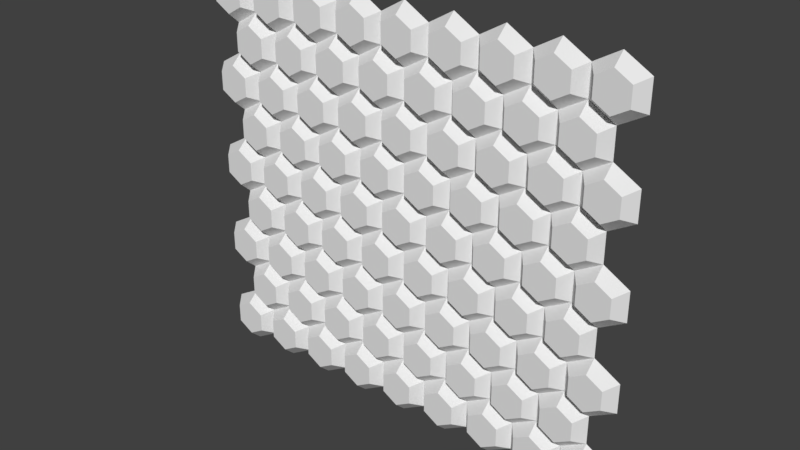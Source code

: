 # Source: hexagons3.blend  (saved by Blender 2.78.0; exported with 4.5.12 LTS)
import bpy
from mathutils import Matrix  # noqa: F401  (used for matrix-valued properties, if any)

bpy.ops.wm.read_factory_settings(use_empty=True)
scene = bpy.context.scene
scene.name = 'Scene'

# ---- collections
col_collection_1 = bpy.data.collections.new('Collection 1'); scene.collection.children.link(col_collection_1)

# ---- world
world_world = bpy.data.worlds.new('World'); scene.world = world_world
world_world.color = (0.05088, 0.05088, 0.05088)
world_world.use_sun_shadow = False
world_world.sun_shadow_jitter_overblur = 0.0
world_world.cycles.sampling_method = 'MANUAL'

# ---- meshes
me_cylinder = bpy.data.meshes.new('Cylinder')
me_cylinder.from_pydata([(0.866, -1.0, 2.5), (1.732, -1.0, 2.0), (1.732, -1.0, 1.0), (0.866, -1.0, 0.5), (-2.545e-05, -1.0, 1.0), (-2.545e-05, -1.0, 2.0), (1.418, -1.4, 1.819), (0.866, -1.4, 2.137), (1.418, -1.4, 1.181), (0.866, -1.4, 0.8628), (0.3142, -1.4, 1.181), (0.3142, -1.4, 1.819), (2.598, -1.0, 2.5), (3.464, -1.0, 2.0), (3.464, -1.0, 1.0), (2.598, -1.0, 0.5), (1.732, -1.0, 1.0), (1.732, -1.0, 2.0), (3.15, -1.4, 1.819), (2.598, -1.4, 2.137), (3.15, -1.4, 1.181), (2.598, -1.4, 0.8628), (2.046, -1.4, 1.181), (2.046, -1.4, 1.819), (4.33, -1.0, 2.5), (5.196, -1.0, 2.0), (5.196, -1.0, 1.0), (4.33, -1.0, 0.5), (3.464, -1.0, 1.0), (3.464, -1.0, 2.0), (4.882, -1.4, 1.819), (4.33, -1.4, 2.137), (4.882, -1.4, 1.181), (4.33, -1.4, 0.8628), (3.778, -1.4, 1.181), (3.778, -1.4, 1.819), (6.062, -1.0, 2.5), (6.928, -1.0, 2.0), (6.928, -1.0, 1.0), (6.062, -1.0, 0.5), (5.196, -1.0, 1.0), (5.196, -1.0, 2.0), (6.614, -1.4, 1.819), (6.062, -1.4, 2.137), (6.614, -1.4, 1.181), (6.062, -1.4, 0.8628), (5.51, -1.4, 1.181), (5.51, -1.4, 1.819), (7.794, -1.0, 2.5), (8.66, -1.0, 2.0), (8.66, -1.0, 1.0), (7.794, -1.0, 0.5), (6.928, -1.0, 1.0), (6.928, -1.0, 2.0), (8.346, -1.4, 1.819), (7.794, -1.4, 2.137), (8.346, -1.4, 1.181), (7.794, -1.4, 0.8628), (7.242, -1.4, 1.181), (7.242, -1.4, 1.819), (9.526, -1.0, 2.5), (10.39, -1.0, 2.0), (10.39, -1.0, 1.0), (9.526, -1.0, 0.5), (8.66, -1.0, 1.0), (8.66, -1.0, 2.0), (10.08, -1.4, 1.819), (9.526, -1.4, 2.137), (10.08, -1.4, 1.181), (9.526, -1.4, 0.8628), (8.974, -1.4, 1.181), (8.974, -1.4, 1.819), (11.26, -1.0, 2.5), (12.12, -1.0, 2.0), (12.12, -1.0, 1.0), (11.26, -1.0, 0.5), (10.39, -1.0, 1.0), (10.39, -1.0, 2.0), (11.81, -1.4, 1.819), (11.26, -1.4, 2.137), (11.81, -1.4, 1.181), (11.26, -1.4, 0.8628), (10.71, -1.4, 1.181), (10.71, -1.4, 1.819), (12.99, -1.0, 2.5), (13.86, -1.0, 2.0), (13.86, -1.0, 1.0), (12.99, -1.0, 0.5), (12.12, -1.0, 1.0), (12.12, -1.0, 2.0), (13.54, -1.4, 1.819), (12.99, -1.4, 2.137), (13.54, -1.4, 1.181), (12.99, -1.4, 0.8628), (12.44, -1.4, 1.181), (12.44, -1.4, 1.819), (14.72, -1.0, 2.5), (15.59, -1.0, 2.0), (15.59, -1.0, 1.0), (14.72, -1.0, 0.5), (13.86, -1.0, 1.0), (13.86, -1.0, 2.0), (15.27, -1.4, 1.819), (14.72, -1.4, 2.137), (15.27, -1.4, 1.181), (14.72, -1.4, 0.8628), (14.17, -1.4, 1.181), (14.17, -1.4, 1.819), (1.732, -1.0, 4.0), (2.598, -1.0, 3.5), (2.598, -1.0, 2.5), (1.732, -1.0, 2.0), (0.866, -1.0, 2.5), (0.866, -1.0, 3.5), (2.284, -1.4, 3.319), (1.732, -1.4, 3.637), (2.284, -1.4, 2.681), (1.732, -1.4, 2.363), (1.18, -1.4, 2.681), (1.18, -1.4, 3.319), (3.464, -1.0, 4.0), (4.33, -1.0, 3.5), (4.33, -1.0, 2.5), (3.464, -1.0, 2.0), (2.598, -1.0, 2.5), (2.598, -1.0, 3.5), (4.016, -1.4, 3.319), (3.464, -1.4, 3.637), (4.016, -1.4, 2.681), (3.464, -1.4, 2.363), (2.912, -1.4, 2.681), (2.912, -1.4, 3.319), (5.196, -1.0, 4.0), (6.062, -1.0, 3.5), (6.062, -1.0, 2.5), (5.196, -1.0, 2.0), (4.33, -1.0, 2.5), (4.33, -1.0, 3.5), (5.748, -1.4, 3.319), (5.196, -1.4, 3.637), (5.748, -1.4, 2.681), (5.196, -1.4, 2.363), (4.644, -1.4, 2.681), (4.644, -1.4, 3.319), (6.928, -1.0, 4.0), (7.794, -1.0, 3.5), (7.794, -1.0, 2.5), (6.928, -1.0, 2.0), (6.062, -1.0, 2.5), (6.062, -1.0, 3.5), (7.48, -1.4, 3.319), (6.928, -1.4, 3.637), (7.48, -1.4, 2.681), (6.928, -1.4, 2.363), (6.376, -1.4, 2.681), (6.376, -1.4, 3.319), (8.66, -1.0, 4.0), (9.526, -1.0, 3.5), (9.526, -1.0, 2.5), (8.66, -1.0, 2.0), (7.794, -1.0, 2.5), (7.794, -1.0, 3.5), (9.212, -1.4, 3.319), (8.66, -1.4, 3.637), (9.212, -1.4, 2.681), (8.66, -1.4, 2.363), (8.108, -1.4, 2.681), (8.108, -1.4, 3.319), (10.39, -1.0, 4.0), (11.26, -1.0, 3.5), (11.26, -1.0, 2.5), (10.39, -1.0, 2.0), (9.526, -1.0, 2.5), (9.526, -1.0, 3.5), (10.94, -1.4, 3.319), (10.39, -1.4, 3.637), (10.94, -1.4, 2.681), (10.39, -1.4, 2.363), (9.84, -1.4, 2.681), (9.84, -1.4, 3.319), (12.12, -1.0, 4.0), (12.99, -1.0, 3.5), (12.99, -1.0, 2.5), (12.12, -1.0, 2.0), (11.26, -1.0, 2.5), (11.26, -1.0, 3.5), (12.68, -1.4, 3.319), (12.12, -1.4, 3.637), (12.68, -1.4, 2.681), (12.12, -1.4, 2.363), (11.57, -1.4, 2.681), (11.57, -1.4, 3.319), (13.86, -1.0, 4.0), (14.72, -1.0, 3.5), (14.72, -1.0, 2.5), (13.86, -1.0, 2.0), (12.99, -1.0, 2.5), (12.99, -1.0, 3.5), (14.41, -1.4, 3.319), (13.86, -1.4, 3.637), (14.41, -1.4, 2.681), (13.86, -1.4, 2.363), (13.3, -1.4, 2.681), (13.3, -1.4, 3.319), (0.866, -1.0, 5.5), (1.732, -1.0, 5.0), (1.732, -1.0, 4.0), (0.866, -1.0, 3.5), (-2.545e-05, -1.0, 4.0), (-2.545e-05, -1.0, 5.0), (1.418, -1.4, 4.819), (0.866, -1.4, 5.137), (1.418, -1.4, 4.181), (0.866, -1.4, 3.863), (0.3142, -1.4, 4.181), (0.3142, -1.4, 4.819), (2.598, -1.0, 5.5), (3.464, -1.0, 5.0), (3.464, -1.0, 4.0), (2.598, -1.0, 3.5), (1.732, -1.0, 4.0), (1.732, -1.0, 5.0), (3.15, -1.4, 4.819), (2.598, -1.4, 5.137), (3.15, -1.4, 4.181), (2.598, -1.4, 3.863), (2.046, -1.4, 4.181), (2.046, -1.4, 4.819), (4.33, -1.0, 5.5), (5.196, -1.0, 5.0), (5.196, -1.0, 4.0), (4.33, -1.0, 3.5), (3.464, -1.0, 4.0), (3.464, -1.0, 5.0), (4.882, -1.4, 4.819), (4.33, -1.4, 5.137), (4.882, -1.4, 4.181), (4.33, -1.4, 3.863), (3.778, -1.4, 4.181), (3.778, -1.4, 4.819), (6.062, -1.0, 5.5), (6.928, -1.0, 5.0), (6.928, -1.0, 4.0), (6.062, -1.0, 3.5), (5.196, -1.0, 4.0), (5.196, -1.0, 5.0), (6.614, -1.4, 4.819), (6.062, -1.4, 5.137), (6.614, -1.4, 4.181), (6.062, -1.4, 3.863), (5.51, -1.4, 4.181), (5.51, -1.4, 4.819), (7.794, -1.0, 5.5), (8.66, -1.0, 5.0), (8.66, -1.0, 4.0), (7.794, -1.0, 3.5), (6.928, -1.0, 4.0), (6.928, -1.0, 5.0), (8.346, -1.4, 4.819), (7.794, -1.4, 5.137), (8.346, -1.4, 4.181), (7.794, -1.4, 3.863), (7.242, -1.4, 4.181), (7.242, -1.4, 4.819), (9.526, -1.0, 5.5), (10.39, -1.0, 5.0), (10.39, -1.0, 4.0), (9.526, -1.0, 3.5), (8.66, -1.0, 4.0), (8.66, -1.0, 5.0), (10.08, -1.4, 4.819), (9.526, -1.4, 5.137), (10.08, -1.4, 4.181), (9.526, -1.4, 3.863), (8.974, -1.4, 4.181), (8.974, -1.4, 4.819), (11.26, -1.0, 5.5), (12.12, -1.0, 5.0), (12.12, -1.0, 4.0), (11.26, -1.0, 3.5), (10.39, -1.0, 4.0), (10.39, -1.0, 5.0), (11.81, -1.4, 4.819), (11.26, -1.4, 5.137), (11.81, -1.4, 4.181), (11.26, -1.4, 3.863), (10.71, -1.4, 4.181), (10.71, -1.4, 4.819), (12.99, -1.0, 5.5), (13.86, -1.0, 5.0), (13.86, -1.0, 4.0), (12.99, -1.0, 3.5), (12.12, -1.0, 4.0), (12.12, -1.0, 5.0), (13.54, -1.4, 4.819), (12.99, -1.4, 5.137), (13.54, -1.4, 4.181), (12.99, -1.4, 3.863), (12.44, -1.4, 4.181), (12.44, -1.4, 4.819), (14.72, -1.0, 5.5), (15.59, -1.0, 5.0), (15.59, -1.0, 4.0), (14.72, -1.0, 3.5), (13.86, -1.0, 4.0), (13.86, -1.0, 5.0), (15.27, -1.4, 4.819), (14.72, -1.4, 5.137), (15.27, -1.4, 4.181), (14.72, -1.4, 3.863), (14.17, -1.4, 4.181), (14.17, -1.4, 4.819), (1.732, -1.0, 7.0), (2.598, -1.0, 6.5), (2.598, -1.0, 5.5), (1.732, -1.0, 5.0), (0.866, -1.0, 5.5), (0.866, -1.0, 6.5), (2.284, -1.4, 6.319), (1.732, -1.4, 6.637), (2.284, -1.4, 5.681), (1.732, -1.4, 5.363), (1.18, -1.4, 5.681), (1.18, -1.4, 6.319), (3.464, -1.0, 7.0), (4.33, -1.0, 6.5), (4.33, -1.0, 5.5), (3.464, -1.0, 5.0), (2.598, -1.0, 5.5), (2.598, -1.0, 6.5), (4.016, -1.4, 6.319), (3.464, -1.4, 6.637), (4.016, -1.4, 5.681), (3.464, -1.4, 5.363), (2.912, -1.4, 5.681), (2.912, -1.4, 6.319), (5.196, -1.0, 7.0), (6.062, -1.0, 6.5), (6.062, -1.0, 5.5), (5.196, -1.0, 5.0), (4.33, -1.0, 5.5), (4.33, -1.0, 6.5), (5.748, -1.4, 6.319), (5.196, -1.4, 6.637), (5.748, -1.4, 5.681), (5.196, -1.4, 5.363), (4.644, -1.4, 5.681), (4.644, -1.4, 6.319), (6.928, -1.0, 7.0), (7.794, -1.0, 6.5), (7.794, -1.0, 5.5), (6.928, -1.0, 5.0), (6.062, -1.0, 5.5), (6.062, -1.0, 6.5), (7.48, -1.4, 6.319), (6.928, -1.4, 6.637), (7.48, -1.4, 5.681), (6.928, -1.4, 5.363), (6.376, -1.4, 5.681), (6.376, -1.4, 6.319), (8.66, -1.0, 7.0), (9.526, -1.0, 6.5), (9.526, -1.0, 5.5), (8.66, -1.0, 5.0), (7.794, -1.0, 5.5), (7.794, -1.0, 6.5), (9.212, -1.4, 6.319), (8.66, -1.4, 6.637), (9.212, -1.4, 5.681), (8.66, -1.4, 5.363), (8.108, -1.4, 5.681), (8.108, -1.4, 6.319), (10.39, -1.0, 7.0), (11.26, -1.0, 6.5), (11.26, -1.0, 5.5), (10.39, -1.0, 5.0), (9.526, -1.0, 5.5), (9.526, -1.0, 6.5), (10.94, -1.4, 6.319), (10.39, -1.4, 6.637), (10.94, -1.4, 5.681), (10.39, -1.4, 5.363), (9.84, -1.4, 5.681), (9.84, -1.4, 6.319), (12.12, -1.0, 7.0), (12.99, -1.0, 6.5), (12.99, -1.0, 5.5), (12.12, -1.0, 5.0), (11.26, -1.0, 5.5), (11.26, -1.0, 6.5), (12.68, -1.4, 6.319), (12.12, -1.4, 6.637), (12.68, -1.4, 5.681), (12.12, -1.4, 5.363), (11.57, -1.4, 5.681), (11.57, -1.4, 6.319), (13.86, -1.0, 7.0), (14.72, -1.0, 6.5), (14.72, -1.0, 5.5), (13.86, -1.0, 5.0), (12.99, -1.0, 5.5), (12.99, -1.0, 6.5), (14.41, -1.4, 6.319), (13.86, -1.4, 6.637), (14.41, -1.4, 5.681), (13.86, -1.4, 5.363), (13.3, -1.4, 5.681), (13.3, -1.4, 6.319), (0.866, -1.0, 8.5), (1.732, -1.0, 8.0), (1.732, -1.0, 7.0), (0.866, -1.0, 6.5), (-2.545e-05, -1.0, 7.0), (-2.545e-05, -1.0, 8.0), (1.418, -1.4, 7.819), (0.866, -1.4, 8.137), (1.418, -1.4, 7.181), (0.866, -1.4, 6.863), (0.3142, -1.4, 7.181), (0.3142, -1.4, 7.819), (2.598, -1.0, 8.5), (3.464, -1.0, 8.0), (3.464, -1.0, 7.0), (2.598, -1.0, 6.5), (1.732, -1.0, 7.0), (1.732, -1.0, 8.0), (3.15, -1.4, 7.819), (2.598, -1.4, 8.137), (3.15, -1.4, 7.181), (2.598, -1.4, 6.863), (2.046, -1.4, 7.181), (2.046, -1.4, 7.819), (4.33, -1.0, 8.5), (5.196, -1.0, 8.0), (5.196, -1.0, 7.0), (4.33, -1.0, 6.5), (3.464, -1.0, 7.0), (3.464, -1.0, 8.0), (4.882, -1.4, 7.819), (4.33, -1.4, 8.137), (4.882, -1.4, 7.181), (4.33, -1.4, 6.863), (3.778, -1.4, 7.181), (3.778, -1.4, 7.819), (6.062, -1.0, 8.5), (6.928, -1.0, 8.0), (6.928, -1.0, 7.0), (6.062, -1.0, 6.5), (5.196, -1.0, 7.0), (5.196, -1.0, 8.0), (6.614, -1.4, 7.819), (6.062, -1.4, 8.137), (6.614, -1.4, 7.181), (6.062, -1.4, 6.863), (5.51, -1.4, 7.181), (5.51, -1.4, 7.819), (7.794, -1.0, 8.5), (8.66, -1.0, 8.0), (8.66, -1.0, 7.0), (7.794, -1.0, 6.5), (6.928, -1.0, 7.0), (6.928, -1.0, 8.0), (8.346, -1.4, 7.819), (7.794, -1.4, 8.137), (8.346, -1.4, 7.181), (7.794, -1.4, 6.863), (7.242, -1.4, 7.181), (7.242, -1.4, 7.819), (9.526, -1.0, 8.5), (10.39, -1.0, 8.0), (10.39, -1.0, 7.0), (9.526, -1.0, 6.5), (8.66, -1.0, 7.0), (8.66, -1.0, 8.0), (10.08, -1.4, 7.819), (9.526, -1.4, 8.137), (10.08, -1.4, 7.181), (9.526, -1.4, 6.863), (8.974, -1.4, 7.181), (8.974, -1.4, 7.819), (11.26, -1.0, 8.5), (12.12, -1.0, 8.0), (12.12, -1.0, 7.0), (11.26, -1.0, 6.5), (10.39, -1.0, 7.0), (10.39, -1.0, 8.0), (11.81, -1.4, 7.819), (11.26, -1.4, 8.137), (11.81, -1.4, 7.181), (11.26, -1.4, 6.863), (10.71, -1.4, 7.181), (10.71, -1.4, 7.819), (12.99, -1.0, 8.5), (13.86, -1.0, 8.0), (13.86, -1.0, 7.0), (12.99, -1.0, 6.5), (12.12, -1.0, 7.0), (12.12, -1.0, 8.0), (13.54, -1.4, 7.819), (12.99, -1.4, 8.137), (13.54, -1.4, 7.181), (12.99, -1.4, 6.863), (12.44, -1.4, 7.181), (12.44, -1.4, 7.819), (14.72, -1.0, 8.5), (15.59, -1.0, 8.0), (15.59, -1.0, 7.0), (14.72, -1.0, 6.5), (13.86, -1.0, 7.0), (13.86, -1.0, 8.0), (15.27, -1.4, 7.819), (14.72, -1.4, 8.137), (15.27, -1.4, 7.181), (14.72, -1.4, 6.863), (14.17, -1.4, 7.181), (14.17, -1.4, 7.819), (1.732, -1.0, 10.0), (2.598, -1.0, 9.5), (2.598, -1.0, 8.5), (1.732, -1.0, 8.0), (0.866, -1.0, 8.5), (0.866, -1.0, 9.5), (2.284, -1.4, 9.319), (1.732, -1.4, 9.637), (2.284, -1.4, 8.681), (1.732, -1.4, 8.363), (1.18, -1.4, 8.681), (1.18, -1.4, 9.319), (3.464, -1.0, 10.0), (4.33, -1.0, 9.5), (4.33, -1.0, 8.5), (3.464, -1.0, 8.0), (2.598, -1.0, 8.5), (2.598, -1.0, 9.5), (4.016, -1.4, 9.319), (3.464, -1.4, 9.637), (4.016, -1.4, 8.681), (3.464, -1.4, 8.363), (2.912, -1.4, 8.681), (2.912, -1.4, 9.319), (5.196, -1.0, 10.0), (6.062, -1.0, 9.5), (6.062, -1.0, 8.5), (5.196, -1.0, 8.0), (4.33, -1.0, 8.5), (4.33, -1.0, 9.5), (5.748, -1.4, 9.319), (5.196, -1.4, 9.637), (5.748, -1.4, 8.681), (5.196, -1.4, 8.363), (4.644, -1.4, 8.681), (4.644, -1.4, 9.319), (6.928, -1.0, 10.0), (7.794, -1.0, 9.5), (7.794, -1.0, 8.5), (6.928, -1.0, 8.0), (6.062, -1.0, 8.5), (6.062, -1.0, 9.5), (7.48, -1.4, 9.319), (6.928, -1.4, 9.637), (7.48, -1.4, 8.681), (6.928, -1.4, 8.363), (6.376, -1.4, 8.681), (6.376, -1.4, 9.319), (8.66, -1.0, 10.0), (9.526, -1.0, 9.5), (9.526, -1.0, 8.5), (8.66, -1.0, 8.0), (7.794, -1.0, 8.5), (7.794, -1.0, 9.5), (9.212, -1.4, 9.319), (8.66, -1.4, 9.637), (9.212, -1.4, 8.681), (8.66, -1.4, 8.363), (8.108, -1.4, 8.681), (8.108, -1.4, 9.319), (10.39, -1.0, 10.0), (11.26, -1.0, 9.5), (11.26, -1.0, 8.5), (10.39, -1.0, 8.0), (9.526, -1.0, 8.5), (9.526, -1.0, 9.5), (10.94, -1.4, 9.319), (10.39, -1.4, 9.637), (10.94, -1.4, 8.681), (10.39, -1.4, 8.363), (9.84, -1.4, 8.681), (9.84, -1.4, 9.319), (12.12, -1.0, 10.0), (12.99, -1.0, 9.5), (12.99, -1.0, 8.5), (12.12, -1.0, 8.0), (11.26, -1.0, 8.5), (11.26, -1.0, 9.5), (12.68, -1.4, 9.319), (12.12, -1.4, 9.637), (12.68, -1.4, 8.681), (12.12, -1.4, 8.363), (11.57, -1.4, 8.681), (11.57, -1.4, 9.319), (13.86, -1.0, 10.0), (14.72, -1.0, 9.5), (14.72, -1.0, 8.5), (13.86, -1.0, 8.0), (12.99, -1.0, 8.5), (12.99, -1.0, 9.5), (14.41, -1.4, 9.319), (13.86, -1.4, 9.637), (14.41, -1.4, 8.681), (13.86, -1.4, 8.363), (13.3, -1.4, 8.681), (13.3, -1.4, 9.319), (0.866, -1.0, 11.5), (1.732, -1.0, 11.0), (1.732, -1.0, 10.0), (0.866, -1.0, 9.5), (-2.545e-05, -1.0, 10.0), (-2.545e-05, -1.0, 11.0), (1.418, -1.4, 10.82), (0.866, -1.4, 11.14), (1.418, -1.4, 10.18), (0.866, -1.4, 9.863), (0.3142, -1.4, 10.18), (0.3142, -1.4, 10.82), (2.598, -1.0, 11.5), (3.464, -1.0, 11.0), (3.464, -1.0, 10.0), (2.598, -1.0, 9.5), (1.732, -1.0, 10.0), (1.732, -1.0, 11.0), (3.15, -1.4, 10.82), (2.598, -1.4, 11.14), (3.15, -1.4, 10.18), (2.598, -1.4, 9.863), (2.046, -1.4, 10.18), (2.046, -1.4, 10.82), (4.33, -1.0, 11.5), (5.196, -1.0, 11.0), (5.196, -1.0, 10.0), (4.33, -1.0, 9.5), (3.464, -1.0, 10.0), (3.464, -1.0, 11.0), (4.882, -1.4, 10.82), (4.33, -1.4, 11.14), (4.882, -1.4, 10.18), (4.33, -1.4, 9.863), (3.778, -1.4, 10.18), (3.778, -1.4, 10.82), (6.062, -1.0, 11.5), (6.928, -1.0, 11.0), (6.928, -1.0, 10.0), (6.062, -1.0, 9.5), (5.196, -1.0, 10.0), (5.196, -1.0, 11.0), (6.614, -1.4, 10.82), (6.062, -1.4, 11.14), (6.614, -1.4, 10.18), (6.062, -1.4, 9.863), (5.51, -1.4, 10.18), (5.51, -1.4, 10.82), (7.794, -1.0, 11.5), (8.66, -1.0, 11.0), (8.66, -1.0, 10.0), (7.794, -1.0, 9.5), (6.928, -1.0, 10.0), (6.928, -1.0, 11.0), (8.346, -1.4, 10.82), (7.794, -1.4, 11.14), (8.346, -1.4, 10.18), (7.794, -1.4, 9.863), (7.242, -1.4, 10.18), (7.242, -1.4, 10.82), (9.526, -1.0, 11.5), (10.39, -1.0, 11.0), (10.39, -1.0, 10.0), (9.526, -1.0, 9.5), (8.66, -1.0, 10.0), (8.66, -1.0, 11.0), (10.08, -1.4, 10.82), (9.526, -1.4, 11.14), (10.08, -1.4, 10.18), (9.526, -1.4, 9.863), (8.974, -1.4, 10.18), (8.974, -1.4, 10.82), (11.26, -1.0, 11.5), (12.12, -1.0, 11.0), (12.12, -1.0, 10.0), (11.26, -1.0, 9.5), (10.39, -1.0, 10.0), (10.39, -1.0, 11.0), (11.81, -1.4, 10.82), (11.26, -1.4, 11.14), (11.81, -1.4, 10.18), (11.26, -1.4, 9.863), (10.71, -1.4, 10.18), (10.71, -1.4, 10.82), (12.99, -1.0, 11.5), (13.86, -1.0, 11.0), (13.86, -1.0, 10.0), (12.99, -1.0, 9.5), (12.12, -1.0, 10.0), (12.12, -1.0, 11.0), (13.54, -1.4, 10.82), (12.99, -1.4, 11.14), (13.54, -1.4, 10.18), (12.99, -1.4, 9.863), (12.44, -1.4, 10.18), (12.44, -1.4, 10.82), (14.72, -1.0, 11.5), (15.59, -1.0, 11.0), (15.59, -1.0, 10.0), (14.72, -1.0, 9.5), (13.86, -1.0, 10.0), (13.86, -1.0, 11.0), (15.27, -1.4, 10.82), (14.72, -1.4, 11.14), (15.27, -1.4, 10.18), (14.72, -1.4, 9.863), (14.17, -1.4, 10.18), (14.17, -1.4, 10.82), (1.732, -1.0, 13.0), (2.598, -1.0, 12.5), (2.598, -1.0, 11.5), (1.732, -1.0, 11.0), (0.866, -1.0, 11.5), (0.866, -1.0, 12.5), (2.284, -1.4, 12.32), (1.732, -1.4, 12.64), (2.284, -1.4, 11.68), (1.732, -1.4, 11.36), (1.18, -1.4, 11.68), (1.18, -1.4, 12.32), (3.464, -1.0, 13.0), (4.33, -1.0, 12.5), (4.33, -1.0, 11.5), (3.464, -1.0, 11.0), (2.598, -1.0, 11.5), (2.598, -1.0, 12.5), (4.016, -1.4, 12.32), (3.464, -1.4, 12.64), (4.016, -1.4, 11.68), (3.464, -1.4, 11.36), (2.912, -1.4, 11.68), (2.912, -1.4, 12.32), (5.196, -1.0, 13.0), (6.062, -1.0, 12.5), (6.062, -1.0, 11.5), (5.196, -1.0, 11.0), (4.33, -1.0, 11.5), (4.33, -1.0, 12.5), (5.748, -1.4, 12.32), (5.196, -1.4, 12.64), (5.748, -1.4, 11.68), (5.196, -1.4, 11.36), (4.644, -1.4, 11.68), (4.644, -1.4, 12.32), (6.928, -1.0, 13.0), (7.794, -1.0, 12.5), (7.794, -1.0, 11.5), (6.928, -1.0, 11.0), (6.062, -1.0, 11.5), (6.062, -1.0, 12.5), (7.48, -1.4, 12.32), (6.928, -1.4, 12.64), (7.48, -1.4, 11.68), (6.928, -1.4, 11.36), (6.376, -1.4, 11.68), (6.376, -1.4, 12.32), (8.66, -1.0, 13.0), (9.526, -1.0, 12.5), (9.526, -1.0, 11.5), (8.66, -1.0, 11.0), (7.794, -1.0, 11.5), (7.794, -1.0, 12.5), (9.212, -1.4, 12.32), (8.66, -1.4, 12.64), (9.212, -1.4, 11.68), (8.66, -1.4, 11.36), (8.108, -1.4, 11.68), (8.108, -1.4, 12.32), (10.39, -1.0, 13.0), (11.26, -1.0, 12.5), (11.26, -1.0, 11.5), (10.39, -1.0, 11.0), (9.526, -1.0, 11.5), (9.526, -1.0, 12.5), (10.94, -1.4, 12.32), (10.39, -1.4, 12.64), (10.94, -1.4, 11.68), (10.39, -1.4, 11.36), (9.84, -1.4, 11.68), (9.84, -1.4, 12.32), (12.12, -1.0, 13.0), (12.99, -1.0, 12.5), (12.99, -1.0, 11.5), (12.12, -1.0, 11.0), (11.26, -1.0, 11.5), (11.26, -1.0, 12.5), (12.68, -1.4, 12.32), (12.12, -1.4, 12.64), (12.68, -1.4, 11.68), (12.12, -1.4, 11.36), (11.57, -1.4, 11.68), (11.57, -1.4, 12.32), (13.86, -1.0, 13.0), (14.72, -1.0, 12.5), (14.72, -1.0, 11.5), (13.86, -1.0, 11.0), (12.99, -1.0, 11.5), (12.99, -1.0, 12.5), (14.41, -1.4, 12.32), (13.86, -1.4, 12.64), (14.41, -1.4, 11.68), (13.86, -1.4, 11.36), (13.3, -1.4, 11.68), (13.3, -1.4, 12.32), (0.866, -1.0, 14.5), (1.732, -1.0, 14.0), (1.732, -1.0, 13.0), (0.866, -1.0, 12.5), (-2.545e-05, -1.0, 13.0), (-2.545e-05, -1.0, 14.0), (1.418, -1.4, 13.82), (0.866, -1.4, 14.14), (1.418, -1.4, 13.18), (0.866, -1.4, 12.86), (0.3142, -1.4, 13.18), (0.3142, -1.4, 13.82), (2.598, -1.0, 14.5), (3.464, -1.0, 14.0), (3.464, -1.0, 13.0), (2.598, -1.0, 12.5), (1.732, -1.0, 13.0), (1.732, -1.0, 14.0), (3.15, -1.4, 13.82), (2.598, -1.4, 14.14), (3.15, -1.4, 13.18), (2.598, -1.4, 12.86), (2.046, -1.4, 13.18), (2.046, -1.4, 13.82), (4.33, -1.0, 14.5), (5.196, -1.0, 14.0), (5.196, -1.0, 13.0), (4.33, -1.0, 12.5), (3.464, -1.0, 13.0), (3.464, -1.0, 14.0), (4.882, -1.4, 13.82), (4.33, -1.4, 14.14), (4.882, -1.4, 13.18), (4.33, -1.4, 12.86), (3.778, -1.4, 13.18), (3.778, -1.4, 13.82), (6.062, -1.0, 14.5), (6.928, -1.0, 14.0), (6.928, -1.0, 13.0), (6.062, -1.0, 12.5), (5.196, -1.0, 13.0), (5.196, -1.0, 14.0), (6.614, -1.4, 13.82), (6.062, -1.4, 14.14), (6.614, -1.4, 13.18), (6.062, -1.4, 12.86), (5.51, -1.4, 13.18), (5.51, -1.4, 13.82), (7.794, -1.0, 14.5), (8.66, -1.0, 14.0), (8.66, -1.0, 13.0), (7.794, -1.0, 12.5), (6.928, -1.0, 13.0), (6.928, -1.0, 14.0), (8.346, -1.4, 13.82), (7.794, -1.4, 14.14), (8.346, -1.4, 13.18), (7.794, -1.4, 12.86), (7.242, -1.4, 13.18), (7.242, -1.4, 13.82), (9.526, -1.0, 14.5), (10.39, -1.0, 14.0), (10.39, -1.0, 13.0), (9.526, -1.0, 12.5), (8.66, -1.0, 13.0), (8.66, -1.0, 14.0), (10.08, -1.4, 13.82), (9.526, -1.4, 14.14), (10.08, -1.4, 13.18), (9.526, -1.4, 12.86), (8.974, -1.4, 13.18), (8.974, -1.4, 13.82), (11.26, -1.0, 14.5), (12.12, -1.0, 14.0), (12.12, -1.0, 13.0), (11.26, -1.0, 12.5), (10.39, -1.0, 13.0), (10.39, -1.0, 14.0), (11.81, -1.4, 13.82), (11.26, -1.4, 14.14), (11.81, -1.4, 13.18), (11.26, -1.4, 12.86), (10.71, -1.4, 13.18), (10.71, -1.4, 13.82), (12.99, -1.0, 14.5), (13.86, -1.0, 14.0), (13.86, -1.0, 13.0), (12.99, -1.0, 12.5), (12.12, -1.0, 13.0), (12.12, -1.0, 14.0), (13.54, -1.4, 13.82), (12.99, -1.4, 14.14), (13.54, -1.4, 13.18), (12.99, -1.4, 12.86), (12.44, -1.4, 13.18), (12.44, -1.4, 13.82), (14.72, -1.0, 14.5), (15.59, -1.0, 14.0), (15.59, -1.0, 13.0), (14.72, -1.0, 12.5), (13.86, -1.0, 13.0), (13.86, -1.0, 14.0), (15.27, -1.4, 13.82), (14.72, -1.4, 14.14), (15.27, -1.4, 13.18), (14.72, -1.4, 12.86), (14.17, -1.4, 13.18), (14.17, -1.4, 13.82)], [], [(6, 7, 11, 10, 9, 8), (7, 6, 1, 0), (6, 8, 2, 1), (8, 9, 3, 2), (9, 10, 4, 3), (10, 11, 5, 4), (11, 7, 0, 5), (18, 19, 23, 22, 21, 20), (19, 18, 13, 12), (18, 20, 14, 13), (20, 21, 15, 14), (21, 22, 16, 15), (22, 23, 17, 16), (23, 19, 12, 17), (30, 31, 35, 34, 33, 32), (31, 30, 25, 24), (30, 32, 26, 25), (32, 33, 27, 26), (33, 34, 28, 27), (34, 35, 29, 28), (35, 31, 24, 29), (42, 43, 47, 46, 45, 44), (43, 42, 37, 36), (42, 44, 38, 37), (44, 45, 39, 38), (45, 46, 40, 39), (46, 47, 41, 40), (47, 43, 36, 41), (54, 55, 59, 58, 57, 56), (55, 54, 49, 48), (54, 56, 50, 49), (56, 57, 51, 50), (57, 58, 52, 51), (58, 59, 53, 52), (59, 55, 48, 53), (66, 67, 71, 70, 69, 68), (67, 66, 61, 60), (66, 68, 62, 61), (68, 69, 63, 62), (69, 70, 64, 63), (70, 71, 65, 64), (71, 67, 60, 65), (78, 79, 83, 82, 81, 80), (79, 78, 73, 72), (78, 80, 74, 73), (80, 81, 75, 74), (81, 82, 76, 75), (82, 83, 77, 76), (83, 79, 72, 77), (90, 91, 95, 94, 93, 92), (91, 90, 85, 84), (90, 92, 86, 85), (92, 93, 87, 86), (93, 94, 88, 87), (94, 95, 89, 88), (95, 91, 84, 89), (102, 103, 107, 106, 105, 104), (103, 102, 97, 96), (102, 104, 98, 97), (104, 105, 99, 98), (105, 106, 100, 99), (106, 107, 101, 100), (107, 103, 96, 101), (114, 115, 119, 118, 117, 116), (115, 114, 109, 108), (114, 116, 110, 109), (116, 117, 111, 110), (117, 118, 112, 111), (118, 119, 113, 112), (119, 115, 108, 113), (126, 127, 131, 130, 129, 128), (127, 126, 121, 120), (126, 128, 122, 121), (128, 129, 123, 122), (129, 130, 124, 123), (130, 131, 125, 124), (131, 127, 120, 125), (138, 139, 143, 142, 141, 140), (139, 138, 133, 132), (138, 140, 134, 133), (140, 141, 135, 134), (141, 142, 136, 135), (142, 143, 137, 136), (143, 139, 132, 137), (150, 151, 155, 154, 153, 152), (151, 150, 145, 144), (150, 152, 146, 145), (152, 153, 147, 146), (153, 154, 148, 147), (154, 155, 149, 148), (155, 151, 144, 149), (162, 163, 167, 166, 165, 164), (163, 162, 157, 156), (162, 164, 158, 157), (164, 165, 159, 158), (165, 166, 160, 159), (166, 167, 161, 160), (167, 163, 156, 161), (174, 175, 179, 178, 177, 176), (175, 174, 169, 168), (174, 176, 170, 169), (176, 177, 171, 170), (177, 178, 172, 171), (178, 179, 173, 172), (179, 175, 168, 173), (186, 187, 191, 190, 189, 188), (187, 186, 181, 180), (186, 188, 182, 181), (188, 189, 183, 182), (189, 190, 184, 183), (190, 191, 185, 184), (191, 187, 180, 185), (198, 199, 203, 202, 201, 200), (199, 198, 193, 192), (198, 200, 194, 193), (200, 201, 195, 194), (201, 202, 196, 195), (202, 203, 197, 196), (203, 199, 192, 197), (210, 211, 215, 214, 213, 212), (211, 210, 205, 204), (210, 212, 206, 205), (212, 213, 207, 206), (213, 214, 208, 207), (214, 215, 209, 208), (215, 211, 204, 209), (222, 223, 227, 226, 225, 224), (223, 222, 217, 216), (222, 224, 218, 217), (224, 225, 219, 218), (225, 226, 220, 219), (226, 227, 221, 220), (227, 223, 216, 221), (234, 235, 239, 238, 237, 236), (235, 234, 229, 228), (234, 236, 230, 229), (236, 237, 231, 230), (237, 238, 232, 231), (238, 239, 233, 232), (239, 235, 228, 233), (246, 247, 251, 250, 249, 248), (247, 246, 241, 240), (246, 248, 242, 241), (248, 249, 243, 242), (249, 250, 244, 243), (250, 251, 245, 244), (251, 247, 240, 245), (258, 259, 263, 262, 261, 260), (259, 258, 253, 252), (258, 260, 254, 253), (260, 261, 255, 254), (261, 262, 256, 255), (262, 263, 257, 256), (263, 259, 252, 257), (270, 271, 275, 274, 273, 272), (271, 270, 265, 264), (270, 272, 266, 265), (272, 273, 267, 266), (273, 274, 268, 267), (274, 275, 269, 268), (275, 271, 264, 269), (282, 283, 287, 286, 285, 284), (283, 282, 277, 276), (282, 284, 278, 277), (284, 285, 279, 278), (285, 286, 280, 279), (286, 287, 281, 280), (287, 283, 276, 281), (294, 295, 299, 298, 297, 296), (295, 294, 289, 288), (294, 296, 290, 289), (296, 297, 291, 290), (297, 298, 292, 291), (298, 299, 293, 292), (299, 295, 288, 293), (306, 307, 311, 310, 309, 308), (307, 306, 301, 300), (306, 308, 302, 301), (308, 309, 303, 302), (309, 310, 304, 303), (310, 311, 305, 304), (311, 307, 300, 305), (318, 319, 323, 322, 321, 320), (319, 318, 313, 312), (318, 320, 314, 313), (320, 321, 315, 314), (321, 322, 316, 315), (322, 323, 317, 316), (323, 319, 312, 317), (330, 331, 335, 334, 333, 332), (331, 330, 325, 324), (330, 332, 326, 325), (332, 333, 327, 326), (333, 334, 328, 327), (334, 335, 329, 328), (335, 331, 324, 329), (342, 343, 347, 346, 345, 344), (343, 342, 337, 336), (342, 344, 338, 337), (344, 345, 339, 338), (345, 346, 340, 339), (346, 347, 341, 340), (347, 343, 336, 341), (354, 355, 359, 358, 357, 356), (355, 354, 349, 348), (354, 356, 350, 349), (356, 357, 351, 350), (357, 358, 352, 351), (358, 359, 353, 352), (359, 355, 348, 353), (366, 367, 371, 370, 369, 368), (367, 366, 361, 360), (366, 368, 362, 361), (368, 369, 363, 362), (369, 370, 364, 363), (370, 371, 365, 364), (371, 367, 360, 365), (378, 379, 383, 382, 381, 380), (379, 378, 373, 372), (378, 380, 374, 373), (380, 381, 375, 374), (381, 382, 376, 375), (382, 383, 377, 376), (383, 379, 372, 377), (390, 391, 395, 394, 393, 392), (391, 390, 385, 384), (390, 392, 386, 385), (392, 393, 387, 386), (393, 394, 388, 387), (394, 395, 389, 388), (395, 391, 384, 389), (402, 403, 407, 406, 405, 404), (403, 402, 397, 396), (402, 404, 398, 397), (404, 405, 399, 398), (405, 406, 400, 399), (406, 407, 401, 400), (407, 403, 396, 401), (414, 415, 419, 418, 417, 416), (415, 414, 409, 408), (414, 416, 410, 409), (416, 417, 411, 410), (417, 418, 412, 411), (418, 419, 413, 412), (419, 415, 408, 413), (426, 427, 431, 430, 429, 428), (427, 426, 421, 420), (426, 428, 422, 421), (428, 429, 423, 422), (429, 430, 424, 423), (430, 431, 425, 424), (431, 427, 420, 425), (438, 439, 443, 442, 441, 440), (439, 438, 433, 432), (438, 440, 434, 433), (440, 441, 435, 434), (441, 442, 436, 435), (442, 443, 437, 436), (443, 439, 432, 437), (450, 451, 455, 454, 453, 452), (451, 450, 445, 444), (450, 452, 446, 445), (452, 453, 447, 446), (453, 454, 448, 447), (454, 455, 449, 448), (455, 451, 444, 449), (462, 463, 467, 466, 465, 464), (463, 462, 457, 456), (462, 464, 458, 457), (464, 465, 459, 458), (465, 466, 460, 459), (466, 467, 461, 460), (467, 463, 456, 461), (474, 475, 479, 478, 477, 476), (475, 474, 469, 468), (474, 476, 470, 469), (476, 477, 471, 470), (477, 478, 472, 471), (478, 479, 473, 472), (479, 475, 468, 473), (486, 487, 491, 490, 489, 488), (487, 486, 481, 480), (486, 488, 482, 481), (488, 489, 483, 482), (489, 490, 484, 483), (490, 491, 485, 484), (491, 487, 480, 485), (498, 499, 503, 502, 501, 500), (499, 498, 493, 492), (498, 500, 494, 493), (500, 501, 495, 494), (501, 502, 496, 495), (502, 503, 497, 496), (503, 499, 492, 497), (510, 511, 515, 514, 513, 512), (511, 510, 505, 504), (510, 512, 506, 505), (512, 513, 507, 506), (513, 514, 508, 507), (514, 515, 509, 508), (515, 511, 504, 509), (522, 523, 527, 526, 525, 524), (523, 522, 517, 516), (522, 524, 518, 517), (524, 525, 519, 518), (525, 526, 520, 519), (526, 527, 521, 520), (527, 523, 516, 521), (534, 535, 539, 538, 537, 536), (535, 534, 529, 528), (534, 536, 530, 529), (536, 537, 531, 530), (537, 538, 532, 531), (538, 539, 533, 532), (539, 535, 528, 533), (546, 547, 551, 550, 549, 548), (547, 546, 541, 540), (546, 548, 542, 541), (548, 549, 543, 542), (549, 550, 544, 543), (550, 551, 545, 544), (551, 547, 540, 545), (558, 559, 563, 562, 561, 560), (559, 558, 553, 552), (558, 560, 554, 553), (560, 561, 555, 554), (561, 562, 556, 555), (562, 563, 557, 556), (563, 559, 552, 557), (570, 571, 575, 574, 573, 572), (571, 570, 565, 564), (570, 572, 566, 565), (572, 573, 567, 566), (573, 574, 568, 567), (574, 575, 569, 568), (575, 571, 564, 569), (582, 583, 587, 586, 585, 584), (583, 582, 577, 576), (582, 584, 578, 577), (584, 585, 579, 578), (585, 586, 580, 579), (586, 587, 581, 580), (587, 583, 576, 581), (594, 595, 599, 598, 597, 596), (595, 594, 589, 588), (594, 596, 590, 589), (596, 597, 591, 590), (597, 598, 592, 591), (598, 599, 593, 592), (599, 595, 588, 593), (606, 607, 611, 610, 609, 608), (607, 606, 601, 600), (606, 608, 602, 601), (608, 609, 603, 602), (609, 610, 604, 603), (610, 611, 605, 604), (611, 607, 600, 605), (618, 619, 623, 622, 621, 620), (619, 618, 613, 612), (618, 620, 614, 613), (620, 621, 615, 614), (621, 622, 616, 615), (622, 623, 617, 616), (623, 619, 612, 617), (630, 631, 635, 634, 633, 632), (631, 630, 625, 624), (630, 632, 626, 625), (632, 633, 627, 626), (633, 634, 628, 627), (634, 635, 629, 628), (635, 631, 624, 629), (642, 643, 647, 646, 645, 644), (643, 642, 637, 636), (642, 644, 638, 637), (644, 645, 639, 638), (645, 646, 640, 639), (646, 647, 641, 640), (647, 643, 636, 641), (654, 655, 659, 658, 657, 656), (655, 654, 649, 648), (654, 656, 650, 649), (656, 657, 651, 650), (657, 658, 652, 651), (658, 659, 653, 652), (659, 655, 648, 653), (666, 667, 671, 670, 669, 668), (667, 666, 661, 660), (666, 668, 662, 661), (668, 669, 663, 662), (669, 670, 664, 663), (670, 671, 665, 664), (671, 667, 660, 665), (678, 679, 683, 682, 681, 680), (679, 678, 673, 672), (678, 680, 674, 673), (680, 681, 675, 674), (681, 682, 676, 675), (682, 683, 677, 676), (683, 679, 672, 677), (690, 691, 695, 694, 693, 692), (691, 690, 685, 684), (690, 692, 686, 685), (692, 693, 687, 686), (693, 694, 688, 687), (694, 695, 689, 688), (695, 691, 684, 689), (702, 703, 707, 706, 705, 704), (703, 702, 697, 696), (702, 704, 698, 697), (704, 705, 699, 698), (705, 706, 700, 699), (706, 707, 701, 700), (707, 703, 696, 701), (714, 715, 719, 718, 717, 716), (715, 714, 709, 708), (714, 716, 710, 709), (716, 717, 711, 710), (717, 718, 712, 711), (718, 719, 713, 712), (719, 715, 708, 713), (726, 727, 731, 730, 729, 728), (727, 726, 721, 720), (726, 728, 722, 721), (728, 729, 723, 722), (729, 730, 724, 723), (730, 731, 725, 724), (731, 727, 720, 725), (738, 739, 743, 742, 741, 740), (739, 738, 733, 732), (738, 740, 734, 733), (740, 741, 735, 734), (741, 742, 736, 735), (742, 743, 737, 736), (743, 739, 732, 737), (750, 751, 755, 754, 753, 752), (751, 750, 745, 744), (750, 752, 746, 745), (752, 753, 747, 746), (753, 754, 748, 747), (754, 755, 749, 748), (755, 751, 744, 749), (762, 763, 767, 766, 765, 764), (763, 762, 757, 756), (762, 764, 758, 757), (764, 765, 759, 758), (765, 766, 760, 759), (766, 767, 761, 760), (767, 763, 756, 761), (774, 775, 779, 778, 777, 776), (775, 774, 769, 768), (774, 776, 770, 769), (776, 777, 771, 770), (777, 778, 772, 771), (778, 779, 773, 772), (779, 775, 768, 773), (786, 787, 791, 790, 789, 788), (787, 786, 781, 780), (786, 788, 782, 781), (788, 789, 783, 782), (789, 790, 784, 783), (790, 791, 785, 784), (791, 787, 780, 785), (798, 799, 803, 802, 801, 800), (799, 798, 793, 792), (798, 800, 794, 793), (800, 801, 795, 794), (801, 802, 796, 795), (802, 803, 797, 796), (803, 799, 792, 797), (810, 811, 815, 814, 813, 812), (811, 810, 805, 804), (810, 812, 806, 805), (812, 813, 807, 806), (813, 814, 808, 807), (814, 815, 809, 808), (815, 811, 804, 809), (822, 823, 827, 826, 825, 824), (823, 822, 817, 816), (822, 824, 818, 817), (824, 825, 819, 818), (825, 826, 820, 819), (826, 827, 821, 820), (827, 823, 816, 821), (834, 835, 839, 838, 837, 836), (835, 834, 829, 828), (834, 836, 830, 829), (836, 837, 831, 830), (837, 838, 832, 831), (838, 839, 833, 832), (839, 835, 828, 833), (846, 847, 851, 850, 849, 848), (847, 846, 841, 840), (846, 848, 842, 841), (848, 849, 843, 842), (849, 850, 844, 843), (850, 851, 845, 844), (851, 847, 840, 845), (858, 859, 863, 862, 861, 860), (859, 858, 853, 852), (858, 860, 854, 853), (860, 861, 855, 854), (861, 862, 856, 855), (862, 863, 857, 856), (863, 859, 852, 857), (870, 871, 875, 874, 873, 872), (871, 870, 865, 864), (870, 872, 866, 865), (872, 873, 867, 866), (873, 874, 868, 867), (874, 875, 869, 868), (875, 871, 864, 869), (882, 883, 887, 886, 885, 884), (883, 882, 877, 876), (882, 884, 878, 877), (884, 885, 879, 878), (885, 886, 880, 879), (886, 887, 881, 880), (887, 883, 876, 881), (894, 895, 899, 898, 897, 896), (895, 894, 889, 888), (894, 896, 890, 889), (896, 897, 891, 890), (897, 898, 892, 891), (898, 899, 893, 892), (899, 895, 888, 893), (906, 907, 911, 910, 909, 908), (907, 906, 901, 900), (906, 908, 902, 901), (908, 909, 903, 902), (909, 910, 904, 903), (910, 911, 905, 904), (911, 907, 900, 905), (918, 919, 923, 922, 921, 920), (919, 918, 913, 912), (918, 920, 914, 913), (920, 921, 915, 914), (921, 922, 916, 915), (922, 923, 917, 916), (923, 919, 912, 917)])
_uv = me_cylinder.uv_layers.new(name='UVMap')
_uv.uv.foreach_set('vector', [0.2881, 0.2203, 0.2868, 0.2211, 0.2856, 0.2203, 0.2856, 0.2188, 0.2868, 0.218, 0.2881, 0.2188, 0.2868, 0.2211, 0.2881, 0.2203, 0.2888, 0.2207, 0.2868, 0.2219, 0.2881, 0.2203, 0.2881, 0.2188, 0.2888, 0.2183, 0.2888, 0.2207, 0.2881, 0.2188, 0.2868, 0.218, 0.2868, 0.2171, 0.2888, 0.2183, 0.2868, 0.218, 0.2856, 0.2188, 0.2849, 0.2183, 0.2868, 0.2171, 0.2856, 0.2188, 0.2856, 0.2203, 0.2849, 0.2207, 0.2849, 0.2183, 0.2856, 0.2203, 0.2868, 0.2211, 0.2868, 0.2219, 0.2849, 0.2207, 0.3496, 0.2203, 0.3483, 0.2211, 0.347, 0.2203, 0.347, 0.2188, 0.3483, 0.218, 0.3496, 0.2188, 0.3483, 0.2211, 0.3496, 0.2203, 0.3503, 0.2207, 0.3483, 0.2219, 0.3496, 0.2203, 0.3496, 0.2188, 0.3503, 0.2183, 0.3503, 0.2207, 0.3496, 0.2188, 0.3483, 0.218, 0.3483, 0.2171, 0.3503, 0.2183, 0.3483, 0.218, 0.347, 0.2188, 0.3463, 0.2183, 0.3483, 0.2171, 0.347, 0.2188, 0.347, 0.2203, 0.3463, 0.2207, 0.3463, 0.2183, 0.347, 0.2203, 0.3483, 0.2211, 0.3483, 0.2219, 0.3463, 0.2207, 0.411, 0.2203, 0.4098, 0.2211, 0.4085, 0.2203, 0.4085, 0.2188, 0.4098, 0.218, 0.411, 0.2188, 0.4098, 0.2211, 0.411, 0.2203, 0.4117, 0.2207, 0.4098, 0.2219, 0.411, 0.2203, 0.411, 0.2188, 0.4117, 0.2183, 0.4117, 0.2207, 0.411, 0.2188, 0.4098, 0.218, 0.4098, 0.2171, 0.4117, 0.2183, 0.4098, 0.218, 0.4085, 0.2188, 0.4078, 0.2183, 0.4098, 0.2171, 0.4085, 0.2188, 0.4085, 0.2203, 0.4078, 0.2207, 0.4078, 0.2183, 0.4085, 0.2203, 0.4098, 0.2211, 0.4098, 0.2219, 0.4078, 0.2207, 0.4725, 0.2203, 0.4712, 0.2211, 0.47, 0.2203, 0.47, 0.2188, 0.4712, 0.218, 0.4725, 0.2188, 0.4712, 0.2211, 0.4725, 0.2203, 0.4732, 0.2207, 0.4712, 0.2219, 0.4725, 0.2203, 0.4725, 0.2188, 0.4732, 0.2183, 0.4732, 0.2207, 0.4725, 0.2188, 0.4712, 0.218, 0.4712, 0.2171, 0.4732, 0.2183, 0.4712, 0.218, 0.47, 0.2188, 0.4693, 0.2183, 0.4712, 0.2171, 0.47, 0.2188, 0.47, 0.2203, 0.4693, 0.2207, 0.4693, 0.2183, 0.47, 0.2203, 0.4712, 0.2211, 0.4712, 0.2219, 0.4693, 0.2207, 0.5339, 0.2203, 0.5327, 0.2211, 0.5314, 0.2203, 0.5314, 0.2188, 0.5327, 0.218, 0.5339, 0.2188, 0.5327, 0.2211, 0.5339, 0.2203, 0.5347, 0.2207, 0.5327, 0.2219, 0.5339, 0.2203, 0.5339, 0.2188, 0.5347, 0.2183, 0.5347, 0.2207, 0.5339, 0.2188, 0.5327, 0.218, 0.5327, 0.2171, 0.5347, 0.2183, 0.5327, 0.218, 0.5314, 0.2188, 0.5307, 0.2183, 0.5327, 0.2171, 0.5314, 0.2188, 0.5314, 0.2203, 0.5307, 0.2207, 0.5307, 0.2183, 0.5314, 0.2203, 0.5327, 0.2211, 0.5327, 0.2219, 0.5307, 0.2207, 0.5954, 0.2203, 0.5942, 0.2211, 0.5929, 0.2203, 0.5929, 0.2188, 0.5942, 0.218, 0.5954, 0.2188, 0.5942, 0.2211, 0.5954, 0.2203, 0.5961, 0.2207, 0.5942, 0.2219, 0.5954, 0.2203, 0.5954, 0.2188, 0.5961, 0.2183, 0.5961, 0.2207, 0.5954, 0.2188, 0.5942, 0.218, 0.5942, 0.2171, 0.5961, 0.2183, 0.5942, 0.218, 0.5929, 0.2188, 0.5922, 0.2183, 0.5942, 0.2171, 0.5929, 0.2188, 0.5929, 0.2203, 0.5922, 0.2207, 0.5922, 0.2183, 0.5929, 0.2203, 0.5942, 0.2211, 0.5942, 0.2219, 0.5922, 0.2207, 0.6569, 0.2203, 0.6556, 0.2211, 0.6544, 0.2203, 0.6544, 0.2188, 0.6556, 0.218, 0.6569, 0.2188, 0.6556, 0.2211, 0.6569, 0.2203, 0.6576, 0.2207, 0.6556, 0.2219, 0.6569, 0.2203, 0.6569, 0.2188, 0.6576, 0.2183, 0.6576, 0.2207, 0.6569, 0.2188, 0.6556, 0.218, 0.6556, 0.2171, 0.6576, 0.2183, 0.6556, 0.218, 0.6544, 0.2188, 0.6537, 0.2183, 0.6556, 0.2171, 0.6544, 0.2188, 0.6544, 0.2203, 0.6537, 0.2207, 0.6537, 0.2183, 0.6544, 0.2203, 0.6556, 0.2211, 0.6556, 0.2219, 0.6537, 0.2207, 0.7183, 0.2203, 0.7171, 0.2211, 0.7158, 0.2203, 0.7158, 0.2188, 0.7171, 0.218, 0.7183, 0.2188, 0.7171, 0.2211, 0.7183, 0.2203, 0.7191, 0.2207, 0.7171, 0.2219, 0.7183, 0.2203, 0.7183, 0.2188, 0.7191, 0.2183, 0.7191, 0.2207, 0.7183, 0.2188, 0.7171, 0.218, 0.7171, 0.2171, 0.7191, 0.2183, 0.7171, 0.218, 0.7158, 0.2188, 0.7151, 0.2183, 0.7171, 0.2171, 0.7158, 0.2188, 0.7158, 0.2203, 0.7151, 0.2207, 0.7151, 0.2183, 0.7158, 0.2203, 0.7171, 0.2211, 0.7171, 0.2219, 0.7151, 0.2207, 0.2876, 0.2228, 0.2864, 0.2235, 0.2851, 0.2228, 0.2851, 0.2212, 0.2864, 0.2205, 0.2876, 0.2212, 0.2864, 0.2235, 0.2876, 0.2228, 0.2884, 0.2232, 0.2864, 0.2244, 0.2876, 0.2228, 0.2876, 0.2212, 0.2884, 0.2208, 0.2884, 0.2232, 0.2876, 0.2212, 0.2864, 0.2205, 0.2864, 0.2196, 0.2884, 0.2208, 0.2864, 0.2205, 0.2851, 0.2212, 0.2844, 0.2208, 0.2864, 0.2196, 0.2851, 0.2212, 0.2851, 0.2228, 0.2844, 0.2232, 0.2844, 0.2208, 0.2851, 0.2228, 0.2864, 0.2235, 0.2864, 0.2244, 0.2844, 0.2232, 0.1016, 0.1528, 0.1004, 0.1536, 0.09916, 0.1528, 0.09916, 0.1513, 0.1004, 0.1506, 0.1016, 0.1513, 0.1004, 0.1536, 0.1016, 0.1528, 0.1023, 0.1532, 0.1004, 0.1544, 0.1016, 0.1528, 0.1016, 0.1513, 0.1023, 0.1509, 0.1023, 0.1532, 0.1016, 0.1513, 0.1004, 0.1506, 0.1004, 0.1497, 0.1023, 0.1509, 0.1004, 0.1506, 0.09916, 0.1513, 0.09846, 0.1509, 0.1004, 0.1497, 0.09916, 0.1513, 0.09916, 0.1528, 0.09846, 0.1532, 0.09846, 0.1509, 0.09916, 0.1528, 0.1004, 0.1536, 0.1004, 0.1544, 0.09846, 0.1532, 0.1621, 0.1528, 0.1608, 0.1536, 0.1596, 0.1528, 0.1596, 0.1513, 0.1608, 0.1506, 0.1621, 0.1513, 0.1608, 0.1536, 0.1621, 0.1528, 0.1628, 0.1532, 0.1608, 0.1544, 0.1621, 0.1528, 0.1621, 0.1513, 0.1628, 0.1509, 0.1628, 0.1532, 0.1621, 0.1513, 0.1608, 0.1506, 0.1608, 0.1497, 0.1628, 0.1509, 0.1608, 0.1506, 0.1596, 0.1513, 0.1589, 0.1509, 0.1608, 0.1497, 0.1596, 0.1513, 0.1596, 0.1528, 0.1589, 0.1532, 0.1589, 0.1509, 0.1596, 0.1528, 0.1608, 0.1536, 0.1608, 0.1544, 0.1589, 0.1532, 0.2225, 0.1528, 0.2213, 0.1536, 0.2201, 0.1528, 0.2201, 0.1513, 0.2213, 0.1506, 0.2225, 0.1513, 0.2213, 0.1536, 0.2225, 0.1528, 0.2232, 0.1532, 0.2213, 0.1544, 0.2225, 0.1528, 0.2225, 0.1513, 0.2232, 0.1509, 0.2232, 0.1532, 0.2225, 0.1513, 0.2213, 0.1506, 0.2213, 0.1497, 0.2232, 0.1509, 0.2213, 0.1506, 0.2201, 0.1513, 0.2194, 0.1509, 0.2213, 0.1497, 0.2201, 0.1513, 0.2201, 0.1528, 0.2194, 0.1532, 0.2194, 0.1509, 0.2201, 0.1528, 0.2213, 0.1536, 0.2213, 0.1544, 0.2194, 0.1532, 0.2267, 0.8381, 0.2254, 0.8388, 0.2242, 0.8381, 0.2242, 0.8366, 0.2254, 0.8358, 0.2267, 0.8366, 0.2254, 0.8388, 0.2267, 0.8381, 0.2274, 0.8385, 0.2254, 0.8397, 0.2267, 0.8381, 0.2267, 0.8366, 0.2274, 0.8361, 0.2274, 0.8385, 0.2267, 0.8366, 0.2254, 0.8358, 0.2254, 0.8349, 0.2274, 0.8361, 0.2254, 0.8358, 0.2242, 0.8366, 0.2235, 0.8361, 0.2254, 0.8349, 0.2242, 0.8366, 0.2242, 0.8381, 0.2235, 0.8385, 0.2235, 0.8361, 0.2242, 0.8381, 0.2254, 0.8388, 0.2254, 0.8397, 0.2235, 0.8385, 0.3435, 0.1528, 0.3422, 0.1536, 0.341, 0.1528, 0.341, 0.1513, 0.3422, 0.1506, 0.3435, 0.1513, 0.3422, 0.1536, 0.3435, 0.1528, 0.3442, 0.1532, 0.3422, 0.1544, 0.3435, 0.1528, 0.3435, 0.1513, 0.3442, 0.1509, 0.3442, 0.1532, 0.3435, 0.1513, 0.3422, 0.1506, 0.3422, 0.1497, 0.3442, 0.1509, 0.3422, 0.1506, 0.341, 0.1513, 0.3403, 0.1509, 0.3422, 0.1497, 0.341, 0.1513, 0.341, 0.1528, 0.3403, 0.1532, 0.3403, 0.1509, 0.341, 0.1528, 0.3422, 0.1536, 0.3422, 0.1544, 0.3403, 0.1532, 0.4039, 0.1528, 0.4027, 0.1536, 0.4014, 0.1528, 0.4014, 0.1513, 0.4027, 0.1506, 0.4039, 0.1513, 0.4027, 0.1536, 0.4039, 0.1528, 0.4046, 0.1532, 0.4027, 0.1544, 0.4039, 0.1528, 0.4039, 0.1513, 0.4046, 0.1509, 0.4046, 0.1532, 0.4039, 0.1513, 0.4027, 0.1506, 0.4027, 0.1497, 0.4046, 0.1509, 0.4027, 0.1506, 0.4014, 0.1513, 0.4007, 0.1509, 0.4027, 0.1497, 0.4014, 0.1513, 0.4014, 0.1528, 0.4007, 0.1532, 0.4007, 0.1509, 0.4014, 0.1528, 0.4027, 0.1536, 0.4027, 0.1544, 0.4007, 0.1532, 0.4644, 0.1528, 0.4631, 0.1536, 0.4619, 0.1528, 0.4619, 0.1513, 0.4631, 0.1506, 0.4644, 0.1513, 0.4631, 0.1536, 0.4644, 0.1528, 0.4651, 0.1532, 0.4631, 0.1544, 0.4644, 0.1528, 0.4644, 0.1513, 0.4651, 0.1509, 0.4651, 0.1532, 0.4644, 0.1513, 0.4631, 0.1506, 0.4631, 0.1497, 0.4651, 0.1509, 0.4631, 0.1506, 0.4619, 0.1513, 0.4612, 0.1509, 0.4631, 0.1497, 0.4619, 0.1513, 0.4619, 0.1528, 0.4612, 0.1532, 0.4612, 0.1509, 0.4619, 0.1528, 0.4631, 0.1536, 0.4631, 0.1544, 0.4612, 0.1532, 0.5248, 0.1528, 0.5236, 0.1536, 0.5224, 0.1528, 0.5224, 0.1513, 0.5236, 0.1506, 0.5248, 0.1513, 0.5236, 0.1536, 0.5248, 0.1528, 0.5255, 0.1532, 0.5236, 0.1544, 0.5248, 0.1528, 0.5248, 0.1513, 0.5255, 0.1509, 0.5255, 0.1532, 0.5248, 0.1513, 0.5236, 0.1506, 0.5236, 0.1497, 0.5255, 0.1509, 0.5236, 0.1506, 0.5224, 0.1513, 0.5217, 0.1509, 0.5236, 0.1497, 0.5224, 0.1513, 0.5224, 0.1528, 0.5217, 0.1532, 0.5217, 0.1509, 0.5224, 0.1528, 0.5236, 0.1536, 0.5236, 0.1544, 0.5217, 0.1532, 0.1053, 0.6585, 0.1041, 0.6592, 0.1028, 0.6585, 0.1028, 0.657, 0.1041, 0.6562, 0.1053, 0.657, 0.1041, 0.6592, 0.1053, 0.6585, 0.106, 0.6589, 0.1041, 0.6601, 0.1053, 0.6585, 0.1053, 0.657, 0.106, 0.6565, 0.106, 0.6589, 0.1053, 0.657, 0.1041, 0.6562, 0.1041, 0.6553, 0.106, 0.6565, 0.1041, 0.6562, 0.1028, 0.657, 0.1021, 0.6565, 0.1041, 0.6553, 0.1028, 0.657, 0.1028, 0.6585, 0.1021, 0.6589, 0.1021, 0.6565, 0.1028, 0.6585, 0.1041, 0.6592, 0.1041, 0.6601, 0.1021, 0.6589, 0.1658, 0.6585, 0.1645, 0.6592, 0.1633, 0.6585, 0.1633, 0.657, 0.1645, 0.6562, 0.1658, 0.657, 0.1645, 0.6592, 0.1658, 0.6585, 0.1665, 0.6589, 0.1645, 0.6601, 0.1658, 0.6585, 0.1658, 0.657, 0.1665, 0.6565, 0.1665, 0.6589, 0.1658, 0.657, 0.1645, 0.6562, 0.1645, 0.6553, 0.1665, 0.6565, 0.1645, 0.6562, 0.1633, 0.657, 0.1626, 0.6565, 0.1645, 0.6553, 0.1633, 0.657, 0.1633, 0.6585, 0.1626, 0.6589, 0.1626, 0.6565, 0.1633, 0.6585, 0.1645, 0.6592, 0.1645, 0.6601, 0.1626, 0.6589, 0.2262, 0.6585, 0.225, 0.6592, 0.2238, 0.6585, 0.2238, 0.657, 0.225, 0.6562, 0.2262, 0.657, 0.225, 0.6592, 0.2262, 0.6585, 0.2269, 0.6589, 0.225, 0.6601, 0.2262, 0.6585, 0.2262, 0.657, 0.2269, 0.6565, 0.2269, 0.6589, 0.2262, 0.657, 0.225, 0.6562, 0.225, 0.6553, 0.2269, 0.6565, 0.225, 0.6562, 0.2238, 0.657, 0.2231, 0.6565, 0.225, 0.6553, 0.2238, 0.657, 0.2238, 0.6585, 0.2231, 0.6589, 0.2231, 0.6565, 0.2238, 0.6585, 0.225, 0.6592, 0.225, 0.6601, 0.2231, 0.6589, 0.2867, 0.6585, 0.2854, 0.6592, 0.2842, 0.6585, 0.2842, 0.657, 0.2854, 0.6562, 0.2867, 0.657, 0.2854, 0.6592, 0.2867, 0.6585, 0.2874, 0.6589, 0.2854, 0.6601, 0.2867, 0.6585, 0.2867, 0.657, 0.2874, 0.6565, 0.2874, 0.6589, 0.2867, 0.657, 0.2854, 0.6562, 0.2854, 0.6553, 0.2874, 0.6565, 0.2854, 0.6562, 0.2842, 0.657, 0.2835, 0.6565, 0.2854, 0.6553, 0.2842, 0.657, 0.2842, 0.6585, 0.2835, 0.6589, 0.2835, 0.6565, 0.2842, 0.6585, 0.2854, 0.6592, 0.2854, 0.6601, 0.2835, 0.6589, 0.3471, 0.6585, 0.3459, 0.6592, 0.3447, 0.6585, 0.3447, 0.657, 0.3459, 0.6562, 0.3471, 0.657, 0.3459, 0.6592, 0.3471, 0.6585, 0.3478, 0.6589, 0.3459, 0.6601, 0.3471, 0.6585, 0.3471, 0.657, 0.3478, 0.6565, 0.3478, 0.6589, 0.3471, 0.657, 0.3459, 0.6562, 0.3459, 0.6553, 0.3478, 0.6565, 0.3459, 0.6562, 0.3447, 0.657, 0.344, 0.6565, 0.3459, 0.6553, 0.3447, 0.657, 0.3447, 0.6585, 0.344, 0.6589, 0.344, 0.6565, 0.3447, 0.6585, 0.3459, 0.6592, 0.3459, 0.6601, 0.344, 0.6589, 0.4076, 0.6585, 0.4064, 0.6592, 0.4051, 0.6585, 0.4051, 0.657, 0.4064, 0.6562, 0.4076, 0.657, 0.4064, 0.6592, 0.4076, 0.6585, 0.4083, 0.6589, 0.4064, 0.6601, 0.4076, 0.6585, 0.4076, 0.657, 0.4083, 0.6565, 0.4083, 0.6589, 0.4076, 0.657, 0.4064, 0.6562, 0.4064, 0.6553, 0.4083, 0.6565, 0.4064, 0.6562, 0.4051, 0.657, 0.4044, 0.6565, 0.4064, 0.6553, 0.4051, 0.657, 0.4051, 0.6585, 0.4044, 0.6589, 0.4044, 0.6565, 0.4051, 0.6585, 0.4064, 0.6592, 0.4064, 0.6601, 0.4044, 0.6589, 0.468, 0.6585, 0.4668, 0.6592, 0.4656, 0.6585, 0.4656, 0.657, 0.4668, 0.6562, 0.468, 0.657, 0.4668, 0.6592, 0.468, 0.6585, 0.4688, 0.6589, 0.4668, 0.6601, 0.468, 0.6585, 0.468, 0.657, 0.4688, 0.6565, 0.4688, 0.6589, 0.468, 0.657, 0.4668, 0.6562, 0.4668, 0.6553, 0.4688, 0.6565, 0.4668, 0.6562, 0.4656, 0.657, 0.4649, 0.6565, 0.4668, 0.6553, 0.4656, 0.657, 0.4656, 0.6585, 0.4649, 0.6589, 0.4649, 0.6565, 0.4656, 0.6585, 0.4668, 0.6592, 0.4668, 0.6601, 0.4649, 0.6589, 0.5285, 0.6585, 0.5273, 0.6592, 0.526, 0.6585, 0.526, 0.657, 0.5273, 0.6562, 0.5285, 0.657, 0.5273, 0.6592, 0.5285, 0.6585, 0.5292, 0.6589, 0.5273, 0.6601, 0.5285, 0.6585, 0.5285, 0.657, 0.5292, 0.6565, 0.5292, 0.6589, 0.5285, 0.657, 0.5273, 0.6562, 0.5273, 0.6553, 0.5292, 0.6565, 0.5273, 0.6562, 0.526, 0.657, 0.5253, 0.6565, 0.5273, 0.6553, 0.526, 0.657, 0.526, 0.6585, 0.5253, 0.6589, 0.5253, 0.6565, 0.526, 0.6585, 0.5273, 0.6592, 0.5273, 0.6601, 0.5253, 0.6589, 0.09927, 0.6634, 0.09803, 0.6641, 0.0968, 0.6634, 0.0968, 0.6619, 0.09803, 0.6611, 0.09927, 0.6619, 0.09803, 0.6641, 0.09927, 0.6634, 0.09997, 0.6638, 0.09803, 0.665, 0.09927, 0.6634, 0.09927, 0.6619, 0.09997, 0.6615, 0.09997, 0.6638, 0.09927, 0.6619, 0.09803, 0.6611, 0.09803, 0.6603, 0.09997, 0.6615, 0.09803, 0.6611, 0.0968, 0.6619, 0.0961, 0.6615, 0.09803, 0.6603, 0.0968, 0.6619, 0.0968, 0.6634, 0.0961, 0.6638, 0.0961, 0.6615, 0.0968, 0.6634, 0.09803, 0.6641, 0.09803, 0.665, 0.0961, 0.6638, 0.4766, 0.973, 0.4754, 0.9737, 0.4742, 0.973, 0.4742, 0.9715, 0.4754, 0.9707, 0.4766, 0.9715, 0.4754, 0.9737, 0.4766, 0.973, 0.4773, 0.9734, 0.4754, 0.9746, 0.4766, 0.973, 0.4766, 0.9715, 0.4773, 0.971, 0.4773, 0.9734, 0.4766, 0.9715, 0.4754, 0.9707, 0.4754, 0.9698, 0.4773, 0.971, 0.4754, 0.9707, 0.4742, 0.9715, 0.4735, 0.971, 0.4754, 0.9698, 0.4742, 0.9715, 0.4742, 0.973, 0.4735, 0.9734, 0.4735, 0.971, 0.4742, 0.973, 0.4754, 0.9737, 0.4754, 0.9746, 0.4735, 0.9734, 0.5371, 0.973, 0.5358, 0.9737, 0.5346, 0.973, 0.5346, 0.9715, 0.5358, 0.9707, 0.5371, 0.9715, 0.5358, 0.9737, 0.5371, 0.973, 0.5378, 0.9734, 0.5358, 0.9746, 0.5371, 0.973, 0.5371, 0.9715, 0.5378, 0.971, 0.5378, 0.9734, 0.5371, 0.9715, 0.5358, 0.9707, 0.5358, 0.9698, 0.5378, 0.971, 0.5358, 0.9707, 0.5346, 0.9715, 0.5339, 0.971, 0.5358, 0.9698, 0.5346, 0.9715, 0.5346, 0.973, 0.5339, 0.9734, 0.5339, 0.971, 0.5346, 0.973, 0.5358, 0.9737, 0.5358, 0.9746, 0.5339, 0.9734, 0.5975, 0.973, 0.5963, 0.9737, 0.5951, 0.973, 0.5951, 0.9715, 0.5963, 0.9707, 0.5975, 0.9715, 0.5963, 0.9737, 0.5975, 0.973, 0.5982, 0.9734, 0.5963, 0.9746, 0.5975, 0.973, 0.5975, 0.9715, 0.5982, 0.971, 0.5982, 0.9734, 0.5975, 0.9715, 0.5963, 0.9707, 0.5963, 0.9698, 0.5982, 0.971, 0.5963, 0.9707, 0.5951, 0.9715, 0.5944, 0.971, 0.5963, 0.9698, 0.5951, 0.9715, 0.5951, 0.973, 0.5944, 0.9734, 0.5944, 0.971, 0.5951, 0.973, 0.5963, 0.9737, 0.5963, 0.9746, 0.5944, 0.9734, 0.658, 0.973, 0.6568, 0.9737, 0.6555, 0.973, 0.6555, 0.9715, 0.6568, 0.9707, 0.658, 0.9715, 0.6568, 0.9737, 0.658, 0.973, 0.6587, 0.9734, 0.6568, 0.9746, 0.658, 0.973, 0.658, 0.9715, 0.6587, 0.971, 0.6587, 0.9734, 0.658, 0.9715, 0.6568, 0.9707, 0.6568, 0.9698, 0.6587, 0.971, 0.6568, 0.9707, 0.6555, 0.9715, 0.6548, 0.971, 0.6568, 0.9698, 0.6555, 0.9715, 0.6555, 0.973, 0.6548, 0.9734, 0.6548, 0.971, 0.6555, 0.973, 0.6568, 0.9737, 0.6568, 0.9746, 0.6548, 0.9734, 0.3435, 0.2171, 0.3422, 0.2179, 0.341, 0.2171, 0.341, 0.2156, 0.3422, 0.2148, 0.3435, 0.2156, 0.3422, 0.2179, 0.3435, 0.2171, 0.3442, 0.2175, 0.3422, 0.2187, 0.3435, 0.2171, 0.3435, 0.2156, 0.3442, 0.2152, 0.3442, 0.2175, 0.3435, 0.2156, 0.3422, 0.2148, 0.3422, 0.214, 0.3442, 0.2152, 0.3422, 0.2148, 0.341, 0.2156, 0.3403, 0.2152, 0.3422, 0.214, 0.341, 0.2156, 0.341, 0.2171, 0.3403, 0.2175, 0.3403, 0.2152, 0.341, 0.2171, 0.3422, 0.2179, 0.3422, 0.2187, 0.3403, 0.2175, 0.7789, 0.973, 0.7777, 0.9737, 0.7764, 0.973, 0.7764, 0.9715, 0.7777, 0.9707, 0.7789, 0.9715, 0.7777, 0.9737, 0.7789, 0.973, 0.7796, 0.9734, 0.7777, 0.9746, 0.7789, 0.973, 0.7789, 0.9715, 0.7796, 0.971, 0.7796, 0.9734, 0.7789, 0.9715, 0.7777, 0.9707, 0.7777, 0.9698, 0.7796, 0.971, 0.7777, 0.9707, 0.7764, 0.9715, 0.7757, 0.971, 0.7777, 0.9698, 0.7764, 0.9715, 0.7764, 0.973, 0.7757, 0.9734, 0.7757, 0.971, 0.7764, 0.973, 0.7777, 0.9737, 0.7777, 0.9746, 0.7757, 0.9734, 0.8394, 0.973, 0.8381, 0.9737, 0.8369, 0.973, 0.8369, 0.9715, 0.8381, 0.9707, 0.8394, 0.9715, 0.8381, 0.9737, 0.8394, 0.973, 0.8401, 0.9734, 0.8381, 0.9746, 0.8394, 0.973, 0.8394, 0.9715, 0.8401, 0.971, 0.8401, 0.9734, 0.8394, 0.9715, 0.8381, 0.9707, 0.8381, 0.9698, 0.8401, 0.971, 0.8381, 0.9707, 0.8369, 0.9715, 0.8362, 0.971, 0.8381, 0.9698, 0.8369, 0.9715, 0.8369, 0.973, 0.8362, 0.9734, 0.8362, 0.971, 0.8369, 0.973, 0.8381, 0.9737, 0.8381, 0.9746, 0.8362, 0.9734, 0.8998, 0.973, 0.8986, 0.9737, 0.8974, 0.973, 0.8974, 0.9715, 0.8986, 0.9707, 0.8998, 0.9715, 0.8986, 0.9737, 0.8998, 0.973, 0.9005, 0.9734, 0.8986, 0.9746, 0.8998, 0.973, 0.8998, 0.9715, 0.9005, 0.971, 0.9005, 0.9734, 0.8998, 0.9715, 0.8986, 0.9707, 0.8986, 0.9698, 0.9005, 0.971, 0.8986, 0.9707, 0.8974, 0.9715, 0.8967, 0.971, 0.8986, 0.9698, 0.8974, 0.9715, 0.8974, 0.973, 0.8967, 0.9734, 0.8967, 0.971, 0.8974, 0.973, 0.8986, 0.9737, 0.8986, 0.9746, 0.8967, 0.9734, 0.2355, 0.343, 0.2342, 0.3438, 0.233, 0.343, 0.233, 0.3415, 0.2342, 0.3407, 0.2355, 0.3415, 0.2342, 0.3438, 0.2355, 0.343, 0.2362, 0.3434, 0.2342, 0.3446, 0.2355, 0.343, 0.2355, 0.3415, 0.2362, 0.3411, 0.2362, 0.3434, 0.2355, 0.3415, 0.2342, 0.3407, 0.2342, 0.3399, 0.2362, 0.3411, 0.2342, 0.3407, 0.233, 0.3415, 0.2323, 0.3411, 0.2342, 0.3399, 0.233, 0.3415, 0.233, 0.343, 0.2323, 0.3434, 0.2323, 0.3411, 0.233, 0.343, 0.2342, 0.3438, 0.2342, 0.3446, 0.2323, 0.3434, 0.2959, 0.343, 0.2947, 0.3438, 0.2934, 0.343, 0.2934, 0.3415, 0.2947, 0.3407, 0.2959, 0.3415, 0.2947, 0.3438, 0.2959, 0.343, 0.2966, 0.3434, 0.2947, 0.3446, 0.2959, 0.343, 0.2959, 0.3415, 0.2966, 0.3411, 0.2966, 0.3434, 0.2959, 0.3415, 0.2947, 0.3407, 0.2947, 0.3399, 0.2966, 0.3411, 0.2947, 0.3407, 0.2934, 0.3415, 0.2927, 0.3411, 0.2947, 0.3399, 0.2934, 0.3415, 0.2934, 0.343, 0.2927, 0.3434, 0.2927, 0.3411, 0.2934, 0.343, 0.2947, 0.3438, 0.2947, 0.3446, 0.2927, 0.3434, 0.3564, 0.343, 0.3551, 0.3438, 0.3539, 0.343, 0.3539, 0.3415, 0.3551, 0.3407, 0.3564, 0.3415, 0.3551, 0.3438, 0.3564, 0.343, 0.3571, 0.3434, 0.3551, 0.3446, 0.3564, 0.343, 0.3564, 0.3415, 0.3571, 0.3411, 0.3571, 0.3434, 0.3564, 0.3415, 0.3551, 0.3407, 0.3551, 0.3399, 0.3571, 0.3411, 0.3551, 0.3407, 0.3539, 0.3415, 0.3532, 0.3411, 0.3551, 0.3399, 0.3539, 0.3415, 0.3539, 0.343, 0.3532, 0.3434, 0.3532, 0.3411, 0.3539, 0.343, 0.3551, 0.3438, 0.3551, 0.3446, 0.3532, 0.3434, 0.4168, 0.343, 0.4156, 0.3438, 0.4144, 0.343, 0.4144, 0.3415, 0.4156, 0.3407, 0.4168, 0.3415, 0.4156, 0.3438, 0.4168, 0.343, 0.4175, 0.3434, 0.4156, 0.3446, 0.4168, 0.343, 0.4168, 0.3415, 0.4175, 0.3411, 0.4175, 0.3434, 0.4168, 0.3415, 0.4156, 0.3407, 0.4156, 0.3399, 0.4175, 0.3411, 0.4156, 0.3407, 0.4144, 0.3415, 0.4137, 0.3411, 0.4156, 0.3399, 0.4144, 0.3415, 0.4144, 0.343, 0.4137, 0.3434, 0.4137, 0.3411, 0.4144, 0.343, 0.4156, 0.3438, 0.4156, 0.3446, 0.4137, 0.3434, 0.4773, 0.343, 0.4761, 0.3438, 0.4748, 0.343, 0.4748, 0.3415, 0.4761, 0.3407, 0.4773, 0.3415, 0.4761, 0.3438, 0.4773, 0.343, 0.478, 0.3434, 0.4761, 0.3446, 0.4773, 0.343, 0.4773, 0.3415, 0.478, 0.3411, 0.478, 0.3434, 0.4773, 0.3415, 0.4761, 0.3407, 0.4761, 0.3399, 0.478, 0.3411, 0.4761, 0.3407, 0.4748, 0.3415, 0.4741, 0.3411, 0.4761, 0.3399, 0.4748, 0.3415, 0.4748, 0.343, 0.4741, 0.3434, 0.4741, 0.3411, 0.4748, 0.343, 0.4761, 0.3438, 0.4761, 0.3446, 0.4741, 0.3434, 0.5377, 0.343, 0.5365, 0.3438, 0.5353, 0.343, 0.5353, 0.3415, 0.5365, 0.3407, 0.5377, 0.3415, 0.5365, 0.3438, 0.5377, 0.343, 0.5384, 0.3434, 0.5365, 0.3446, 0.5377, 0.343, 0.5377, 0.3415, 0.5384, 0.3411, 0.5384, 0.3434, 0.5377, 0.3415, 0.5365, 0.3407, 0.5365, 0.3399, 0.5384, 0.3411, 0.5365, 0.3407, 0.5353, 0.3415, 0.5346, 0.3411, 0.5365, 0.3399, 0.5353, 0.3415, 0.5353, 0.343, 0.5346, 0.3434, 0.5346, 0.3411, 0.5353, 0.343, 0.5365, 0.3438, 0.5365, 0.3446, 0.5346, 0.3434, 0.5982, 0.343, 0.597, 0.3438, 0.5957, 0.343, 0.5957, 0.3415, 0.597, 0.3407, 0.5982, 0.3415, 0.597, 0.3438, 0.5982, 0.343, 0.5989, 0.3434, 0.597, 0.3446, 0.5982, 0.343, 0.5982, 0.3415, 0.5989, 0.3411, 0.5989, 0.3434, 0.5982, 0.3415, 0.597, 0.3407, 0.597, 0.3399, 0.5989, 0.3411, 0.597, 0.3407, 0.5957, 0.3415, 0.595, 0.3411, 0.597, 0.3399, 0.5957, 0.3415, 0.5957, 0.343, 0.595, 0.3434, 0.595, 0.3411, 0.5957, 0.343, 0.597, 0.3438, 0.597, 0.3446, 0.595, 0.3434, 0.6587, 0.343, 0.6574, 0.3438, 0.6562, 0.343, 0.6562, 0.3415, 0.6574, 0.3407, 0.6587, 0.3415, 0.6574, 0.3438, 0.6587, 0.343, 0.6594, 0.3434, 0.6574, 0.3446, 0.6587, 0.343, 0.6587, 0.3415, 0.6594, 0.3411, 0.6594, 0.3434, 0.6587, 0.3415, 0.6574, 0.3407, 0.6574, 0.3399, 0.6594, 0.3411, 0.6574, 0.3407, 0.6562, 0.3415, 0.6555, 0.3411, 0.6574, 0.3399, 0.6562, 0.3415, 0.6562, 0.343, 0.6555, 0.3434, 0.6555, 0.3411, 0.6562, 0.343, 0.6574, 0.3438, 0.6574, 0.3446, 0.6555, 0.3434, 0.227, 0.3504, 0.2257, 0.3511, 0.2245, 0.3504, 0.2245, 0.3489, 0.2257, 0.3481, 0.227, 0.3489, 0.2257, 0.3511, 0.227, 0.3504, 0.2277, 0.3508, 0.2257, 0.352, 0.227, 0.3504, 0.227, 0.3489, 0.2277, 0.3484, 0.2277, 0.3508, 0.227, 0.3489, 0.2257, 0.3481, 0.2257, 0.3473, 0.2277, 0.3484, 0.2257, 0.3481, 0.2245, 0.3489, 0.2238, 0.3484, 0.2257, 0.3473, 0.2245, 0.3489, 0.2245, 0.3504, 0.2238, 0.3508, 0.2238, 0.3484, 0.2245, 0.3504, 0.2257, 0.3511, 0.2257, 0.352, 0.2238, 0.3508, 0.1016, 0.4044, 0.1004, 0.4052, 0.09916, 0.4044, 0.09916, 0.4029, 0.1004, 0.4022, 0.1016, 0.4029, 0.1004, 0.4052, 0.1016, 0.4044, 0.1023, 0.4049, 0.1004, 0.4061, 0.1016, 0.4044, 0.1016, 0.4029, 0.1023, 0.4025, 0.1023, 0.4049, 0.1016, 0.4029, 0.1004, 0.4022, 0.1004, 0.4013, 0.1023, 0.4025, 0.1004, 0.4022, 0.09916, 0.4029, 0.09846, 0.4025, 0.1004, 0.4013, 0.09916, 0.4029, 0.09916, 0.4044, 0.09846, 0.4049, 0.09846, 0.4025, 0.09916, 0.4044, 0.1004, 0.4052, 0.1004, 0.4061, 0.09846, 0.4049, 0.1621, 0.4044, 0.1608, 0.4052, 0.1596, 0.4044, 0.1596, 0.4029, 0.1608, 0.4022, 0.1621, 0.4029, 0.1608, 0.4052, 0.1621, 0.4044, 0.1628, 0.4049, 0.1608, 0.4061, 0.1621, 0.4044, 0.1621, 0.4029, 0.1628, 0.4025, 0.1628, 0.4049, 0.1621, 0.4029, 0.1608, 0.4022, 0.1608, 0.4013, 0.1628, 0.4025, 0.1608, 0.4022, 0.1596, 0.4029, 0.1589, 0.4025, 0.1608, 0.4013, 0.1596, 0.4029, 0.1596, 0.4044, 0.1589, 0.4049, 0.1589, 0.4025, 0.1596, 0.4044, 0.1608, 0.4052, 0.1608, 0.4061, 0.1589, 0.4049, 0.2225, 0.4044, 0.2213, 0.4052, 0.2201, 0.4044, 0.2201, 0.4029, 0.2213, 0.4022, 0.2225, 0.4029, 0.2213, 0.4052, 0.2225, 0.4044, 0.2232, 0.4049, 0.2213, 0.4061, 0.2225, 0.4044, 0.2225, 0.4029, 0.2232, 0.4025, 0.2232, 0.4049, 0.2225, 0.4029, 0.2213, 0.4022, 0.2213, 0.4013, 0.2232, 0.4025, 0.2213, 0.4022, 0.2201, 0.4029, 0.2194, 0.4025, 0.2213, 0.4013, 0.2201, 0.4029, 0.2201, 0.4044, 0.2194, 0.4049, 0.2194, 0.4025, 0.2201, 0.4044, 0.2213, 0.4052, 0.2213, 0.4061, 0.2194, 0.4049, 0.2185, 0.2228, 0.2173, 0.2236, 0.2161, 0.2228, 0.2161, 0.2213, 0.2173, 0.2205, 0.2185, 0.2213, 0.2173, 0.2236, 0.2185, 0.2228, 0.2192, 0.2232, 0.2173, 0.2244, 0.2185, 0.2228, 0.2185, 0.2213, 0.2192, 0.2209, 0.2192, 0.2232, 0.2185, 0.2213, 0.2173, 0.2205, 0.2173, 0.2197, 0.2192, 0.2209, 0.2173, 0.2205, 0.2161, 0.2213, 0.2154, 0.2209, 0.2173, 0.2197, 0.2161, 0.2213, 0.2161, 0.2228, 0.2154, 0.2232, 0.2154, 0.2209, 0.2161, 0.2228, 0.2173, 0.2236, 0.2173, 0.2244, 0.2154, 0.2232, 0.3435, 0.4044, 0.3422, 0.4052, 0.341, 0.4044, 0.341, 0.4029, 0.3422, 0.4022, 0.3435, 0.4029, 0.3422, 0.4052, 0.3435, 0.4044, 0.3442, 0.4049, 0.3422, 0.4061, 0.3435, 0.4044, 0.3435, 0.4029, 0.3442, 0.4025, 0.3442, 0.4049, 0.3435, 0.4029, 0.3422, 0.4022, 0.3422, 0.4013, 0.3442, 0.4025, 0.3422, 0.4022, 0.341, 0.4029, 0.3403, 0.4025, 0.3422, 0.4013, 0.341, 0.4029, 0.341, 0.4044, 0.3403, 0.4049, 0.3403, 0.4025, 0.341, 0.4044, 0.3422, 0.4052, 0.3422, 0.4061, 0.3403, 0.4049, 0.4039, 0.4044, 0.4027, 0.4052, 0.4014, 0.4044, 0.4014, 0.4029, 0.4027, 0.4022, 0.4039, 0.4029, 0.4027, 0.4052, 0.4039, 0.4044, 0.4046, 0.4049, 0.4027, 0.4061, 0.4039, 0.4044, 0.4039, 0.4029, 0.4046, 0.4025, 0.4046, 0.4049, 0.4039, 0.4029, 0.4027, 0.4022, 0.4027, 0.4013, 0.4046, 0.4025, 0.4027, 0.4022, 0.4014, 0.4029, 0.4007, 0.4025, 0.4027, 0.4013, 0.4014, 0.4029, 0.4014, 0.4044, 0.4007, 0.4049, 0.4007, 0.4025, 0.4014, 0.4044, 0.4027, 0.4052, 0.4027, 0.4061, 0.4007, 0.4049, 0.4644, 0.4044, 0.4631, 0.4052, 0.4619, 0.4044, 0.4619, 0.4029, 0.4631, 0.4022, 0.4644, 0.4029, 0.4631, 0.4052, 0.4644, 0.4044, 0.4651, 0.4049, 0.4631, 0.4061, 0.4644, 0.4044, 0.4644, 0.4029, 0.4651, 0.4025, 0.4651, 0.4049, 0.4644, 0.4029, 0.4631, 0.4022, 0.4631, 0.4013, 0.4651, 0.4025, 0.4631, 0.4022, 0.4619, 0.4029, 0.4612, 0.4025, 0.4631, 0.4013, 0.4619, 0.4029, 0.4619, 0.4044, 0.4612, 0.4049, 0.4612, 0.4025, 0.4619, 0.4044, 0.4631, 0.4052, 0.4631, 0.4061, 0.4612, 0.4049, 0.5248, 0.4044, 0.5236, 0.4052, 0.5224, 0.4044, 0.5224, 0.4029, 0.5236, 0.4022, 0.5248, 0.4029, 0.5236, 0.4052, 0.5248, 0.4044, 0.5255, 0.4049, 0.5236, 0.4061, 0.5248, 0.4044, 0.5248, 0.4029, 0.5255, 0.4025, 0.5255, 0.4049, 0.5248, 0.4029, 0.5236, 0.4022, 0.5236, 0.4013, 0.5255, 0.4025, 0.5236, 0.4022, 0.5224, 0.4029, 0.5217, 0.4025, 0.5236, 0.4013, 0.5224, 0.4029, 0.5224, 0.4044, 0.5217, 0.4049, 0.5217, 0.4025, 0.5224, 0.4044, 0.5236, 0.4052, 0.5236, 0.4061, 0.5217, 0.4049, 0.1528, 0.9092, 0.1516, 0.91, 0.1504, 0.9092, 0.1504, 0.9077, 0.1516, 0.9069, 0.1528, 0.9077, 0.1516, 0.91, 0.1528, 0.9092, 0.1535, 0.9096, 0.1516, 0.9108, 0.1528, 0.9092, 0.1528, 0.9077, 0.1535, 0.9073, 0.1535, 0.9096, 0.1528, 0.9077, 0.1516, 0.9069, 0.1516, 0.9061, 0.1535, 0.9073, 0.1516, 0.9069, 0.1504, 0.9077, 0.1497, 0.9073, 0.1516, 0.9061, 0.1504, 0.9077, 0.1504, 0.9092, 0.1497, 0.9096, 0.1497, 0.9073, 0.1504, 0.9092, 0.1516, 0.91, 0.1516, 0.9108, 0.1497, 0.9096, 0.4131, 0.9717, 0.4119, 0.9725, 0.4106, 0.9717, 0.4106, 0.9702, 0.4119, 0.9695, 0.4131, 0.9702, 0.4119, 0.9725, 0.4131, 0.9717, 0.4138, 0.9722, 0.4119, 0.9734, 0.4131, 0.9717, 0.4131, 0.9702, 0.4138, 0.9698, 0.4138, 0.9722, 0.4131, 0.9702, 0.4119, 0.9695, 0.4119, 0.9686, 0.4138, 0.9698, 0.4119, 0.9695, 0.4106, 0.9702, 0.4099, 0.9698, 0.4119, 0.9686, 0.4106, 0.9702, 0.4106, 0.9717, 0.4099, 0.9722, 0.4099, 0.9698, 0.4106, 0.9717, 0.4119, 0.9725, 0.4119, 0.9734, 0.4099, 0.9722, 0.1552, 0.8428, 0.154, 0.8436, 0.1527, 0.8428, 0.1527, 0.8413, 0.154, 0.8406, 0.1552, 0.8413, 0.154, 0.8436, 0.1552, 0.8428, 0.1559, 0.8433, 0.154, 0.8444, 0.1552, 0.8428, 0.1552, 0.8413, 0.1559, 0.8409, 0.1559, 0.8433, 0.1552, 0.8413, 0.154, 0.8406, 0.154, 0.8397, 0.1559, 0.8409, 0.154, 0.8406, 0.1527, 0.8413, 0.152, 0.8409, 0.154, 0.8397, 0.1527, 0.8413, 0.1527, 0.8428, 0.152, 0.8433, 0.152, 0.8409, 0.1527, 0.8428, 0.154, 0.8436, 0.154, 0.8444, 0.152, 0.8433, 0.2157, 0.8428, 0.2144, 0.8436, 0.2132, 0.8428, 0.2132, 0.8413, 0.2144, 0.8406, 0.2157, 0.8413, 0.2144, 0.8436, 0.2157, 0.8428, 0.2164, 0.8433, 0.2144, 0.8444, 0.2157, 0.8428, 0.2157, 0.8413, 0.2164, 0.8409, 0.2164, 0.8433, 0.2157, 0.8413, 0.2144, 0.8406, 0.2144, 0.8397, 0.2164, 0.8409, 0.2144, 0.8406, 0.2132, 0.8413, 0.2125, 0.8409, 0.2144, 0.8397, 0.2132, 0.8413, 0.2132, 0.8428, 0.2125, 0.8433, 0.2125, 0.8409, 0.2132, 0.8428, 0.2144, 0.8436, 0.2144, 0.8444, 0.2125, 0.8433, 0.2761, 0.8428, 0.2749, 0.8436, 0.2736, 0.8428, 0.2736, 0.8413, 0.2749, 0.8406, 0.2761, 0.8413, 0.2749, 0.8436, 0.2761, 0.8428, 0.2768, 0.8433, 0.2749, 0.8444, 0.2761, 0.8428, 0.2761, 0.8413, 0.2768, 0.8409, 0.2768, 0.8433, 0.2761, 0.8413, 0.2749, 0.8406, 0.2749, 0.8397, 0.2768, 0.8409, 0.2749, 0.8406, 0.2736, 0.8413, 0.2729, 0.8409, 0.2749, 0.8397, 0.2736, 0.8413, 0.2736, 0.8428, 0.2729, 0.8433, 0.2729, 0.8409, 0.2736, 0.8428, 0.2749, 0.8436, 0.2749, 0.8444, 0.2729, 0.8433, 0.3366, 0.8428, 0.3353, 0.8436, 0.3341, 0.8428, 0.3341, 0.8413, 0.3353, 0.8406, 0.3366, 0.8413, 0.3353, 0.8436, 0.3366, 0.8428, 0.3373, 0.8433, 0.3353, 0.8444, 0.3366, 0.8428, 0.3366, 0.8413, 0.3373, 0.8409, 0.3373, 0.8433, 0.3366, 0.8413, 0.3353, 0.8406, 0.3353, 0.8397, 0.3373, 0.8409, 0.3353, 0.8406, 0.3341, 0.8413, 0.3334, 0.8409, 0.3353, 0.8397, 0.3341, 0.8413, 0.3341, 0.8428, 0.3334, 0.8433, 0.3334, 0.8409, 0.3341, 0.8428, 0.3353, 0.8436, 0.3353, 0.8444, 0.3334, 0.8433, 0.397, 0.8428, 0.3958, 0.8436, 0.3946, 0.8428, 0.3946, 0.8413, 0.3958, 0.8406, 0.397, 0.8413, 0.3958, 0.8436, 0.397, 0.8428, 0.3977, 0.8433, 0.3958, 0.8444, 0.397, 0.8428, 0.397, 0.8413, 0.3977, 0.8409, 0.3977, 0.8433, 0.397, 0.8413, 0.3958, 0.8406, 0.3958, 0.8397, 0.3977, 0.8409, 0.3958, 0.8406, 0.3946, 0.8413, 0.3939, 0.8409, 0.3958, 0.8397, 0.3946, 0.8413, 0.3946, 0.8428, 0.3939, 0.8433, 0.3939, 0.8409, 0.3946, 0.8428, 0.3958, 0.8436, 0.3958, 0.8444, 0.3939, 0.8433, 0.4575, 0.8428, 0.4562, 0.8436, 0.455, 0.8428, 0.455, 0.8413, 0.4562, 0.8406, 0.4575, 0.8413, 0.4562, 0.8436, 0.4575, 0.8428, 0.4582, 0.8433, 0.4562, 0.8444, 0.4575, 0.8428, 0.4575, 0.8413, 0.4582, 0.8409, 0.4582, 0.8433, 0.4575, 0.8413, 0.4562, 0.8406, 0.4562, 0.8397, 0.4582, 0.8409, 0.4562, 0.8406, 0.455, 0.8413, 0.4543, 0.8409, 0.4562, 0.8397, 0.455, 0.8413, 0.455, 0.8428, 0.4543, 0.8433, 0.4543, 0.8409, 0.455, 0.8428, 0.4562, 0.8436, 0.4562, 0.8444, 0.4543, 0.8433, 0.1605, 0.9112, 0.1593, 0.9119, 0.158, 0.9112, 0.158, 0.9097, 0.1593, 0.9089, 0.1605, 0.9097, 0.1593, 0.9119, 0.1605, 0.9112, 0.1612, 0.9116, 0.1593, 0.9128, 0.1605, 0.9112, 0.1605, 0.9097, 0.1612, 0.9093, 0.1612, 0.9116, 0.1605, 0.9097, 0.1593, 0.9089, 0.1593, 0.9081, 0.1612, 0.9093, 0.1593, 0.9089, 0.158, 0.9097, 0.1573, 0.9093, 0.1593, 0.9081, 0.158, 0.9097, 0.158, 0.9112, 0.1573, 0.9116, 0.1573, 0.9093, 0.158, 0.9112, 0.1593, 0.9119, 0.1593, 0.9128, 0.1573, 0.9116, 0.04108, 0.5351, 0.03985, 0.5359, 0.03861, 0.5351, 0.03861, 0.5336, 0.03985, 0.5329, 0.04108, 0.5336, 0.03985, 0.5359, 0.04108, 0.5351, 0.04178, 0.5356, 0.03985, 0.5367, 0.04108, 0.5351, 0.04108, 0.5336, 0.04178, 0.5332, 0.04178, 0.5356, 0.04108, 0.5336, 0.03985, 0.5329, 0.03985, 0.532, 0.04178, 0.5332, 0.03985, 0.5329, 0.03861, 0.5336, 0.03791, 0.5332, 0.03985, 0.532, 0.03861, 0.5336, 0.03861, 0.5351, 0.03791, 0.5356, 0.03791, 0.5332, 0.03861, 0.5351, 0.03985, 0.5359, 0.03985, 0.5367, 0.03791, 0.5356, 0.1621, 0.5312, 0.1608, 0.532, 0.1596, 0.5312, 0.1596, 0.5297, 0.1608, 0.529, 0.1621, 0.5297, 0.1608, 0.532, 0.1621, 0.5312, 0.1628, 0.5317, 0.1608, 0.5328, 0.1621, 0.5312, 0.1621, 0.5297, 0.1628, 0.5293, 0.1628, 0.5317, 0.1621, 0.5297, 0.1608, 0.529, 0.1608, 0.5281, 0.1628, 0.5293, 0.1608, 0.529, 0.1596, 0.5297, 0.1589, 0.5293, 0.1608, 0.5281, 0.1596, 0.5297, 0.1596, 0.5312, 0.1589, 0.5317, 0.1589, 0.5293, 0.1596, 0.5312, 0.1608, 0.532, 0.1608, 0.5328, 0.1589, 0.5317, 0.2225, 0.5312, 0.2213, 0.532, 0.2201, 0.5312, 0.2201, 0.5297, 0.2213, 0.529, 0.2225, 0.5297, 0.2213, 0.532, 0.2225, 0.5312, 0.2232, 0.5317, 0.2213, 0.5328, 0.2225, 0.5312, 0.2225, 0.5297, 0.2232, 0.5293, 0.2232, 0.5317, 0.2225, 0.5297, 0.2213, 0.529, 0.2213, 0.5281, 0.2232, 0.5293, 0.2213, 0.529, 0.2201, 0.5297, 0.2194, 0.5293, 0.2213, 0.5281, 0.2201, 0.5297, 0.2201, 0.5312, 0.2194, 0.5317, 0.2194, 0.5293, 0.2201, 0.5312, 0.2213, 0.532, 0.2213, 0.5328, 0.2194, 0.5317, 0.283, 0.5312, 0.2818, 0.532, 0.2805, 0.5312, 0.2805, 0.5297, 0.2818, 0.529, 0.283, 0.5297, 0.2818, 0.532, 0.283, 0.5312, 0.2837, 0.5317, 0.2818, 0.5328, 0.283, 0.5312, 0.283, 0.5297, 0.2837, 0.5293, 0.2837, 0.5317, 0.283, 0.5297, 0.2818, 0.529, 0.2818, 0.5281, 0.2837, 0.5293, 0.2818, 0.529, 0.2805, 0.5297, 0.2798, 0.5293, 0.2818, 0.5281, 0.2805, 0.5297, 0.2805, 0.5312, 0.2798, 0.5317, 0.2798, 0.5293, 0.2805, 0.5312, 0.2818, 0.532, 0.2818, 0.5328, 0.2798, 0.5317, 0.3435, 0.5312, 0.3422, 0.532, 0.341, 0.5312, 0.341, 0.5297, 0.3422, 0.529, 0.3435, 0.5297, 0.3422, 0.532, 0.3435, 0.5312, 0.3442, 0.5317, 0.3422, 0.5328, 0.3435, 0.5312, 0.3435, 0.5297, 0.3442, 0.5293, 0.3442, 0.5317, 0.3435, 0.5297, 0.3422, 0.529, 0.3422, 0.5281, 0.3442, 0.5293, 0.3422, 0.529, 0.341, 0.5297, 0.3403, 0.5293, 0.3422, 0.5281, 0.341, 0.5297, 0.341, 0.5312, 0.3403, 0.5317, 0.3403, 0.5293, 0.341, 0.5312, 0.3422, 0.532, 0.3422, 0.5328, 0.3403, 0.5317, 0.4039, 0.5312, 0.4027, 0.532, 0.4014, 0.5312, 0.4014, 0.5297, 0.4027, 0.529, 0.4039, 0.5297, 0.4027, 0.532, 0.4039, 0.5312, 0.4046, 0.5317, 0.4027, 0.5328, 0.4039, 0.5312, 0.4039, 0.5297, 0.4046, 0.5293, 0.4046, 0.5317, 0.4039, 0.5297, 0.4027, 0.529, 0.4027, 0.5281, 0.4046, 0.5293, 0.4027, 0.529, 0.4014, 0.5297, 0.4007, 0.5293, 0.4027, 0.5281, 0.4014, 0.5297, 0.4014, 0.5312, 0.4007, 0.5317, 0.4007, 0.5293, 0.4014, 0.5312, 0.4027, 0.532, 0.4027, 0.5328, 0.4007, 0.5317, 0.3394, 0.5898, 0.3381, 0.5906, 0.3369, 0.5898, 0.3369, 0.5883, 0.3381, 0.5876, 0.3394, 0.5883, 0.3381, 0.5906, 0.3394, 0.5898, 0.3401, 0.5903, 0.3381, 0.5914, 0.3394, 0.5898, 0.3394, 0.5883, 0.3401, 0.5879, 0.3401, 0.5903, 0.3394, 0.5883, 0.3381, 0.5876, 0.3381, 0.5867, 0.3401, 0.5879, 0.3381, 0.5876, 0.3369, 0.5883, 0.3362, 0.5879, 0.3381, 0.5867, 0.3369, 0.5883, 0.3369, 0.5898, 0.3362, 0.5903, 0.3362, 0.5879, 0.3369, 0.5898, 0.3381, 0.5906, 0.3381, 0.5914, 0.3362, 0.5903, 0.5248, 0.5312, 0.5236, 0.532, 0.5224, 0.5312, 0.5224, 0.5297, 0.5236, 0.529, 0.5248, 0.5297, 0.5236, 0.532, 0.5248, 0.5312, 0.5255, 0.5317, 0.5236, 0.5328, 0.5248, 0.5312, 0.5248, 0.5297, 0.5255, 0.5293, 0.5255, 0.5317, 0.5248, 0.5297, 0.5236, 0.529, 0.5236, 0.5281, 0.5255, 0.5293, 0.5236, 0.529, 0.5224, 0.5297, 0.5217, 0.5293, 0.5236, 0.5281, 0.5224, 0.5297, 0.5224, 0.5312, 0.5217, 0.5317, 0.5217, 0.5293, 0.5224, 0.5312, 0.5236, 0.532, 0.5236, 0.5328, 0.5217, 0.5317, 0.2881, 0.2203, 0.2868, 0.2211, 0.2856, 0.2203, 0.2856, 0.2188, 0.2868, 0.218, 0.2881, 0.2188, 0.2868, 0.2211, 0.2881, 0.2203, 0.2888, 0.2207, 0.2868, 0.2219, 0.2881, 0.2203, 0.2881, 0.2188, 0.2888, 0.2183, 0.2888, 0.2207, 0.2881, 0.2188, 0.2868, 0.218, 0.2868, 0.2171, 0.2888, 0.2183, 0.2868, 0.218, 0.2856, 0.2188, 0.2849, 0.2183, 0.2868, 0.2171, 0.2856, 0.2188, 0.2856, 0.2203, 0.2849, 0.2207, 0.2849, 0.2183, 0.2856, 0.2203, 0.2868, 0.2211, 0.2868, 0.2219, 0.2849, 0.2207, 0.3496, 0.2203, 0.3483, 0.2211, 0.347, 0.2203, 0.347, 0.2188, 0.3483, 0.218, 0.3496, 0.2188, 0.3483, 0.2211, 0.3496, 0.2203, 0.3503, 0.2207, 0.3483, 0.2219, 0.3496, 0.2203, 0.3496, 0.2188, 0.3503, 0.2183, 0.3503, 0.2207, 0.3496, 0.2188, 0.3483, 0.218, 0.3483, 0.2171, 0.3503, 0.2183, 0.3483, 0.218, 0.347, 0.2188, 0.3463, 0.2183, 0.3483, 0.2171, 0.347, 0.2188, 0.347, 0.2203, 0.3463, 0.2207, 0.3463, 0.2183, 0.347, 0.2203, 0.3483, 0.2211, 0.3483, 0.2219, 0.3463, 0.2207, 0.411, 0.2203, 0.4098, 0.2211, 0.4085, 0.2203, 0.4085, 0.2188, 0.4098, 0.218, 0.411, 0.2188, 0.4098, 0.2211, 0.411, 0.2203, 0.4117, 0.2207, 0.4098, 0.2219, 0.411, 0.2203, 0.411, 0.2188, 0.4117, 0.2183, 0.4117, 0.2207, 0.411, 0.2188, 0.4098, 0.218, 0.4098, 0.2171, 0.4117, 0.2183, 0.4098, 0.218, 0.4085, 0.2188, 0.4078, 0.2183, 0.4098, 0.2171, 0.4085, 0.2188, 0.4085, 0.2203, 0.4078, 0.2207, 0.4078, 0.2183, 0.4085, 0.2203, 0.4098, 0.2211, 0.4098, 0.2219, 0.4078, 0.2207, 0.4725, 0.2203, 0.4712, 0.2211, 0.47, 0.2203, 0.47, 0.2188, 0.4712, 0.218, 0.4725, 0.2188, 0.4712, 0.2211, 0.4725, 0.2203, 0.4732, 0.2207, 0.4712, 0.2219, 0.4725, 0.2203, 0.4725, 0.2188, 0.4732, 0.2183, 0.4732, 0.2207, 0.4725, 0.2188, 0.4712, 0.218, 0.4712, 0.2171, 0.4732, 0.2183, 0.4712, 0.218, 0.47, 0.2188, 0.4693, 0.2183, 0.4712, 0.2171, 0.47, 0.2188, 0.47, 0.2203, 0.4693, 0.2207, 0.4693, 0.2183, 0.47, 0.2203, 0.4712, 0.2211, 0.4712, 0.2219, 0.4693, 0.2207, 0.5339, 0.2203, 0.5327, 0.2211, 0.5314, 0.2203, 0.5314, 0.2188, 0.5327, 0.218, 0.5339, 0.2188, 0.5327, 0.2211, 0.5339, 0.2203, 0.5347, 0.2207, 0.5327, 0.2219, 0.5339, 0.2203, 0.5339, 0.2188, 0.5347, 0.2183, 0.5347, 0.2207, 0.5339, 0.2188, 0.5327, 0.218, 0.5327, 0.2171, 0.5347, 0.2183, 0.5327, 0.218, 0.5314, 0.2188, 0.5307, 0.2183, 0.5327, 0.2171, 0.5314, 0.2188, 0.5314, 0.2203, 0.5307, 0.2207, 0.5307, 0.2183, 0.5314, 0.2203, 0.5327, 0.2211, 0.5327, 0.2219, 0.5307, 0.2207, 0.5954, 0.2203, 0.5942, 0.2211, 0.5929, 0.2203, 0.5929, 0.2188, 0.5942, 0.218, 0.5954, 0.2188, 0.5942, 0.2211, 0.5954, 0.2203, 0.5961, 0.2207, 0.5942, 0.2219, 0.5954, 0.2203, 0.5954, 0.2188, 0.5961, 0.2183, 0.5961, 0.2207, 0.5954, 0.2188, 0.5942, 0.218, 0.5942, 0.2171, 0.5961, 0.2183, 0.5942, 0.218, 0.5929, 0.2188, 0.5922, 0.2183, 0.5942, 0.2171, 0.5929, 0.2188, 0.5929, 0.2203, 0.5922, 0.2207, 0.5922, 0.2183, 0.5929, 0.2203, 0.5942, 0.2211, 0.5942, 0.2219, 0.5922, 0.2207, 0.6569, 0.2203, 0.6556, 0.2211, 0.6544, 0.2203, 0.6544, 0.2188, 0.6556, 0.218, 0.6569, 0.2188, 0.6556, 0.2211, 0.6569, 0.2203, 0.6576, 0.2207, 0.6556, 0.2219, 0.6569, 0.2203, 0.6569, 0.2188, 0.6576, 0.2183, 0.6576, 0.2207, 0.6569, 0.2188, 0.6556, 0.218, 0.6556, 0.2171, 0.6576, 0.2183, 0.6556, 0.218, 0.6544, 0.2188, 0.6537, 0.2183, 0.6556, 0.2171, 0.6544, 0.2188, 0.6544, 0.2203, 0.6537, 0.2207, 0.6537, 0.2183, 0.6544, 0.2203, 0.6556, 0.2211, 0.6556, 0.2219, 0.6537, 0.2207, 0.7183, 0.2203, 0.7171, 0.2211, 0.7158, 0.2203, 0.7158, 0.2188, 0.7171, 0.218, 0.7183, 0.2188, 0.7171, 0.2211, 0.7183, 0.2203, 0.7191, 0.2207, 0.7171, 0.2219, 0.7183, 0.2203, 0.7183, 0.2188, 0.7191, 0.2183, 0.7191, 0.2207, 0.7183, 0.2188, 0.7171, 0.218, 0.7171, 0.2171, 0.7191, 0.2183, 0.7171, 0.218, 0.7158, 0.2188, 0.7151, 0.2183, 0.7171, 0.2171, 0.7158, 0.2188, 0.7158, 0.2203, 0.7151, 0.2207, 0.7151, 0.2183, 0.7158, 0.2203, 0.7171, 0.2211, 0.7171, 0.2219, 0.7151, 0.2207, 0.2876, 0.2228, 0.2864, 0.2235, 0.2851, 0.2228, 0.2851, 0.2212, 0.2864, 0.2205, 0.2876, 0.2212, 0.2864, 0.2235, 0.2876, 0.2228, 0.2884, 0.2232, 0.2864, 0.2244, 0.2876, 0.2228, 0.2876, 0.2212, 0.2884, 0.2208, 0.2884, 0.2232, 0.2876, 0.2212, 0.2864, 0.2205, 0.2864, 0.2196, 0.2884, 0.2208, 0.2864, 0.2205, 0.2851, 0.2212, 0.2844, 0.2208, 0.2864, 0.2196, 0.2851, 0.2212, 0.2851, 0.2228, 0.2844, 0.2232, 0.2844, 0.2208, 0.2851, 0.2228, 0.2864, 0.2235, 0.2864, 0.2244, 0.2844, 0.2232])
me_cylinder.use_remesh_preserve_volume = False
me_cylinder.use_remesh_preserve_attributes = False
me_cylinder.use_mirror_vertex_groups = False
me_cylinder.update()

# ---- objects
ob_cylinder = bpy.data.objects.new('Cylinder', me_cylinder)

# ---- transforms, parenting, visibility, modifiers, constraints
ob_cylinder.location = (0.0, 0.0, 0.0)
ob_cylinder.scale = (1.0, 1.0, 1.0)
ob_cylinder.lineart.crease_threshold = 0.0
_m = ob_cylinder.modifiers.new('EdgeSplit', 'EDGE_SPLIT')
_m.split_angle = 0.01745

# ---- collection membership
col_collection_1.objects.link(ob_cylinder)

# ---- scene / render settings (as saved in the file)
scene.frame_start = 1; scene.frame_end = 250; scene.frame_set(1)
scene.render.engine = 'BLENDER_EEVEE_NEXT'
scene.render.resolution_percentage = 50
scene.render.dither_intensity = 0.0
scene.cycles.use_denoising = False
scene.cycles.samples = 128
scene.cycles.sampling_pattern = 'TABULATED_SOBOL'
scene.cycles.light_sampling_threshold = 0.0
scene.cycles.use_adaptive_sampling = False
scene.cycles.use_light_tree = False
scene.cycles.blur_glossy = 0.0
scene.cycles.sample_clamp_indirect = 0.0
scene.view_settings.view_transform = 'Standard'
bpy.context.view_layer.update()

# ---- added for rendering (the .blend has no active camera and no usable light): camera, sun
cam_auto = bpy.data.cameras.new('AutoCamera')
cam_auto.lens = 50.0
cam_auto.sensor_width = 36.0
cam_auto.clip_end = 1000.0
ob_auto_camera = bpy.data.objects.new('AutoCamera', cam_auto)
scene.collection.objects.link(ob_auto_camera)
ob_auto_camera.location = (27.1828, -24.4666, 23.0111)
ob_auto_camera.rotation_euler = (1.09748, -7.21219e-08, 0.694738)
scene.camera = ob_auto_camera
light_auto_sun = bpy.data.lights.new('AutoSun', 'SUN')
light_auto_sun.energy = 3.0
light_auto_sun.angle = 0.0523599
ob_auto_sun = bpy.data.objects.new('AutoSun', light_auto_sun)
scene.collection.objects.link(ob_auto_sun)
ob_auto_sun.rotation_euler = (0.872665, 0.174533, 0.523599)
bpy.context.view_layer.update()
